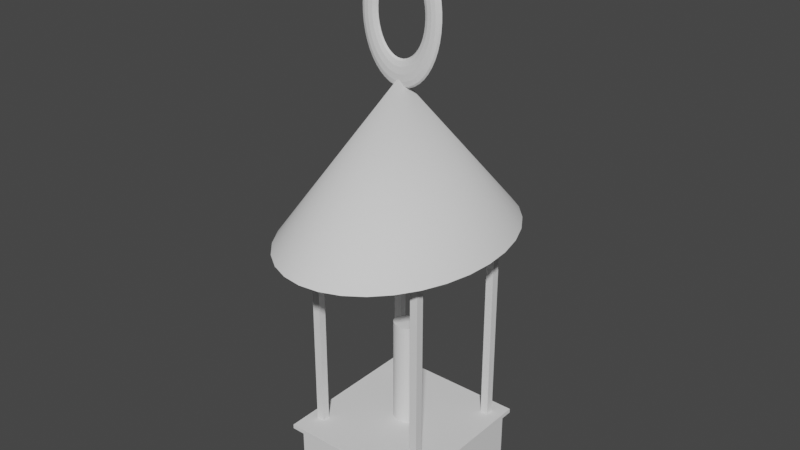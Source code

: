 # Source: Lantern_Center.blend  (saved by Blender 3.6.13; exported with 4.5.12 LTS)
import bpy
from mathutils import Matrix  # noqa: F401  (used for matrix-valued properties, if any)

bpy.ops.wm.read_factory_settings(use_empty=True)
scene = bpy.context.scene
scene.name = 'Scene'

# ---- collections
col_collection = bpy.data.collections.new('Collection'); scene.collection.children.link(col_collection)

# ---- node groups
ng_auto_smooth = bpy.data.node_groups.new('Auto Smooth', 'GeometryNodeTree')
_s = ng_auto_smooth.interface.new_socket(name='Geometry', in_out='OUTPUT', socket_type='NodeSocketGeometry')
_s = ng_auto_smooth.interface.new_socket(name='Geometry', in_out='INPUT', socket_type='NodeSocketGeometry')
_s = ng_auto_smooth.interface.new_socket(name='Angle', in_out='INPUT', socket_type='NodeSocketFloat')
_s.subtype = 'ANGLE'
_s.min_value = 0.0
_s.max_value = 3.142
ng_auto_smooth.is_modifier = True
_N = ng_auto_smooth.nodes; _L = ng_auto_smooth.links
n0 = _N.new('NodeGroupOutput'); n0.name = 'Group Output'; n0.location = (480, -100)
n1 = _N.new('NodeGroupInput'); n1.name = 'Group Input'; n1.location = (-420, -300)
n2 = _N.new('NodeGroupInput'); n2.name = 'Group Input.001'; n2.location = (-60, -100)
n3 = _N.new('GeometryNodeSetShadeSmooth'); n3.name = 'Set Shade Smooth'; n3.location = (120, -100)
n3.domain = 'EDGE'
n4 = _N.new('GeometryNodeSetShadeSmooth'); n4.name = 'Set Shade Smooth.001'; n4.location = (300, -100)
n5 = _N.new('GeometryNodeInputMeshEdgeAngle'); n5.name = 'Edge Angle'; n5.location = (-420, -220)
n6 = _N.new('GeometryNodeInputEdgeSmooth'); n6.name = 'Is Edge Smooth'; n6.location = (-60, -160)
n7 = _N.new('GeometryNodeInputShadeSmooth'); n7.name = 'Is Face Smooth'; n7.location = (-240, -340)
n8 = _N.new('FunctionNodeBooleanMath'); n8.name = 'Boolean Math'; n8.location = (-60, -220)
n9 = _N.new('FunctionNodeCompare'); n9.name = 'Compare'; n9.location = (-240, -180)
n9.operation = 'LESS_EQUAL'
_L.new(n5.outputs[0], n9.inputs[0])
_L.new(n4.outputs[0], n0.inputs[0])
_L.new(n1.outputs[1], n9.inputs[1])
_L.new(n9.outputs[0], n8.inputs[0])
_L.new(n7.outputs[0], n8.inputs[1])
_L.new(n2.outputs[0], n3.inputs[0])
_L.new(n6.outputs[0], n3.inputs[1])
_L.new(n3.outputs[0], n4.inputs[0])
_L.new(n8.outputs[0], n3.inputs[2])
n0.is_active_output = True

# ---- world
world_world = bpy.data.worlds.new('World'); scene.world = world_world
world_world.use_nodes = True; world_world.node_tree.nodes.clear()
_N = world_world.node_tree.nodes; _L = world_world.node_tree.links
n0 = _N.new('ShaderNodeOutputWorld'); n0.name = 'World Output'; n0.location = (300, 300)
n1 = _N.new('ShaderNodeBackground'); n1.name = 'Background'; n1.location = (10, 300)
n1.inputs[0].default_value = (0.05088, 0.05088, 0.05088, 1.0)
_L.new(n1.outputs[0], n0.inputs[0])
n0.is_active_output = True
world_world.color = (0.05088, 0.05088, 0.05088)
world_world.use_sun_shadow = False
world_world.sun_shadow_jitter_overblur = 0.0

# ---- meshes
me_cone = bpy.data.meshes.new('Cone')
me_cone.from_pydata([(0.0, 1.0, -1.0), (0.1951, 0.9808, -1.0), (0.3827, 0.9239, -1.0), (0.5556, 0.8315, -1.0), (0.7071, 0.7071, -1.0), (0.8315, 0.5556, -1.0), (0.9239, 0.3827, -1.0), (0.9808, 0.1951, -1.0), (1.0, 0.0, -1.0), (0.9808, -0.1951, -1.0), (0.9239, -0.3827, -1.0), (0.8315, -0.5556, -1.0), (0.7071, -0.7071, -1.0), (0.5556, -0.8315, -1.0), (0.3827, -0.9239, -1.0), (0.1951, -0.9808, -1.0), (0.0, -1.0, -1.0), (-0.1951, -0.9808, -1.0), (-0.3827, -0.9239, -1.0), (-0.5556, -0.8315, -1.0), (-0.7071, -0.7071, -1.0), (-0.8315, -0.5556, -1.0), (-0.9239, -0.3827, -1.0), (-0.9808, -0.1951, -1.0), (-1.0, 0.0, -1.0), (-0.9808, 0.1951, -1.0), (-0.9239, 0.3827, -1.0), (-0.8315, 0.5556, -1.0), (-0.7071, 0.7071, -1.0), (-0.5556, 0.8315, -1.0), (-0.3827, 0.9239, -1.0), (-0.1951, 0.9808, -1.0), (0.0, 0.0, 1.0), (0.5513, 0.4587, -4.027), (0.5513, 0.4587, -0.7953), (0.5513, 0.5191, -4.027), (0.5513, 0.5191, -0.7953), (0.6301, 0.4587, -4.027), (0.6301, 0.4587, -0.7953), (0.6301, 0.5191, -4.027), (0.6301, 0.5191, -0.7953), (-0.6294, -0.3976, -3.917), (-0.6294, -0.3976, -0.9006), (-0.6294, -0.3372, -3.917), (-0.6294, -0.3372, -0.9006), (-0.5505, -0.3976, -3.917), (-0.5505, -0.3976, -0.9006), (-0.5505, -0.3372, -3.917), (-0.5505, -0.3372, -0.9006), (-0.5964, 0.4831, -3.88), (-0.5964, 0.4831, -0.8627), (-0.5964, 0.5436, -3.88), (-0.5964, 0.5436, -0.8627), (-0.5175, 0.4831, -3.88), (-0.5175, 0.4831, -0.8627), (-0.5175, 0.5436, -3.88), (-0.5175, 0.5436, -0.8627), (0.5651, -0.4171, -3.892), (0.5651, -0.4171, -0.875), (0.5651, -0.3567, -3.892), (0.5651, -0.3567, -0.875), (0.644, -0.4171, -3.892), (0.644, -0.4171, -0.875), (0.644, -0.3567, -3.892), (0.644, -0.3567, -0.875), (-0.7498, -0.4106, -0.8776), (-0.7498, -0.4106, -0.9367), (-0.7498, 0.4701, -0.8776), (-0.7498, 0.4701, -0.9367), (0.7369, -0.4106, -0.8776), (0.7369, -0.4106, -0.9367), (0.7369, 0.4701, -0.8776), (0.7369, 0.4701, -0.9367), (-0.7301, -0.5806, -3.861), (-0.7301, -0.5806, -3.92), (-0.7301, 0.6217, -3.861), (-0.7301, 0.6217, -3.92), (0.7566, -0.5806, -3.861), (0.7566, -0.5806, -3.92), (0.7566, 0.6217, -3.861), (0.7566, 0.6217, -3.92), (-0.006995, 0.006074, 0.849), (-0.006627, 0.01953, 0.8729), (-0.005489, 0.02944, 0.9384), (-0.003888, 0.03315, 1.028), (-0.002253, 0.02966, 1.117), (-0.001021, 0.01991, 1.183), (-0.0005227, 0.006508, 1.207), (-0.0008916, -0.006949, 1.183), (-0.002029, -0.01686, 1.117), (-0.00363, -0.02056, 1.028), (-0.005265, -0.01707, 0.9385), (-0.006497, -0.007324, 0.873), (-0.06189, 0.00593, 0.8585), (-0.06005, 0.01939, 0.8822), (-0.05489, 0.02931, 0.9469), (-0.0478, 0.03303, 1.035), (-0.04068, 0.02956, 1.124), (-0.03543, 0.01982, 1.189), (-0.03346, 0.006421, 1.212), (-0.0353, -0.007039, 1.189), (-0.04045, -0.01696, 1.124), (-0.04754, -0.02068, 1.036), (-0.05467, -0.0172, 0.9471), (-0.05992, -0.007465, 0.8823), (-0.1156, 0.005807, 0.8832), (-0.1123, 0.01927, 0.9062), (-0.1032, 0.0292, 0.9691), (-0.09074, 0.03293, 1.055), (-0.07825, 0.02947, 1.141), (-0.06907, 0.01974, 1.204), (-0.06566, 0.006347, 1.227), (-0.06894, -0.007116, 1.204), (-0.07803, -0.01704, 1.141), (-0.09048, -0.02078, 1.055), (-0.103, -0.01731, 0.9693), (-0.1122, -0.007584, 0.9063), (-0.1671, 0.005707, 0.9225), (-0.1624, 0.01917, 0.9445), (-0.1496, 0.02911, 1.004), (-0.132, 0.03285, 1.087), (-0.1143, 0.0294, 1.169), (-0.1014, 0.01968, 1.229), (-0.09659, 0.006287, 1.251), (-0.1012, -0.007179, 1.229), (-0.1141, -0.01711, 1.169), (-0.1317, -0.02086, 1.087), (-0.1494, -0.0174, 1.005), (-0.1623, -0.007682, 0.9446), (-0.2156, 0.005632, 0.9759), (-0.2097, 0.0191, 0.9964), (-0.1933, 0.02904, 1.053), (-0.1708, 0.03279, 1.129), (-0.1483, 0.02935, 1.206), (-0.1318, 0.01963, 1.262), (-0.1257, 0.006242, 1.283), (-0.1317, -0.007226, 1.262), (-0.1481, -0.01717, 1.206), (-0.1705, -0.02092, 1.129), (-0.193, -0.01747, 1.053), (-0.2095, -0.007755, 0.9965), (-0.2603, 0.005583, 1.042), (-0.2532, 0.01905, 1.061), (-0.2335, 0.029, 1.112), (-0.2065, 0.03275, 1.182), (-0.1796, 0.02931, 1.253), (-0.1598, 0.0196, 1.304), (-0.1525, 0.006213, 1.323), (-0.1597, -0.007257, 1.304), (-0.1793, -0.0172, 1.253), (-0.2063, -0.02096, 1.183), (-0.2332, -0.01752, 1.113), (-0.253, -0.007803, 1.061), (-0.3004, 0.00556, 1.121), (-0.2921, 0.01903, 1.138), (-0.2695, 0.02898, 1.183), (-0.2386, 0.03273, 1.245), (-0.2076, 0.0293, 1.307), (-0.1849, 0.01958, 1.353), (-0.1766, 0.0062, 1.37), (-0.1848, -0.00727, 1.353), (-0.2074, -0.01722, 1.308), (-0.2383, -0.02097, 1.245), (-0.2693, -0.01754, 1.183), (-0.292, -0.007824, 1.138), (-0.3351, 0.005566, 1.21), (-0.326, 0.01904, 1.224), (-0.3008, 0.02898, 1.263), (-0.2664, 0.03274, 1.317), (-0.232, 0.0293, 1.37), (-0.2067, 0.01959, 1.409), (-0.1974, 0.006203, 1.423), (-0.2066, -0.007267, 1.409), (-0.2317, -0.01721, 1.37), (-0.2661, -0.02097, 1.317), (-0.3006, -0.01753, 1.263), (-0.3259, -0.007819, 1.224), (-0.364, 0.005598, 1.308), (-0.3541, 0.01907, 1.32), (-0.3268, 0.02901, 1.352), (-0.2895, 0.03276, 1.395), (-0.2522, 0.02932, 1.439), (-0.2248, 0.01961, 1.471), (-0.2147, 0.006222, 1.482), (-0.2247, -0.007247, 1.471), (-0.2519, -0.01719, 1.439), (-0.2893, -0.02094, 1.395), (-0.3266, -0.0175, 1.352), (-0.354, -0.007787, 1.32), (-0.3865, 0.005657, 1.414), (-0.376, 0.01912, 1.423), (-0.3471, 0.02906, 1.447), (-0.3075, 0.03281, 1.48), (-0.2679, 0.02936, 1.513), (-0.2389, 0.01964, 1.537), (-0.2282, 0.006258, 1.546), (-0.2388, -0.00721, 1.537), (-0.2677, -0.01715, 1.513), (-0.3072, -0.0209, 1.48), (-0.3468, -0.01745, 1.447), (-0.3758, -0.00773, 1.423), (-0.4022, 0.005742, 1.525), (-0.3913, 0.01921, 1.531), (-0.3612, 0.02914, 1.547), (-0.3201, 0.03288, 1.569), (-0.2789, 0.02942, 1.591), (-0.2488, 0.0197, 1.607), (-0.2377, 0.006309, 1.612), (-0.2486, -0.007156, 1.607), (-0.2787, -0.01709, 1.591), (-0.3198, -0.02083, 1.569), (-0.361, -0.01737, 1.547), (-0.3912, -0.007647, 1.531), (-0.4109, 0.005852, 1.64), (-0.3997, 0.01931, 1.643), (-0.369, 0.02924, 1.651), (-0.327, 0.03297, 1.661), (-0.285, 0.0295, 1.671), (-0.2542, 0.01977, 1.679), (-0.2429, 0.006374, 1.681), (-0.2541, -0.007088, 1.679), (-0.2848, -0.01701, 1.671), (-0.3268, -0.02074, 1.661), (-0.3688, -0.01727, 1.651), (-0.3996, -0.007541, 1.643), (-0.4124, 0.005983, 1.757), (-0.4012, 0.01944, 1.757), (-0.3704, 0.02936, 1.756), (-0.3282, 0.03307, 1.754), (-0.286, 0.02959, 1.753), (-0.2551, 0.01985, 1.752), (-0.2438, 0.006453, 1.752), (-0.255, -0.007006, 1.752), (-0.2858, -0.01692, 1.753), (-0.328, -0.02064, 1.755), (-0.3701, -0.01716, 1.756), (-0.4011, -0.007413, 1.757), (-0.4067, 0.006135, 1.874), (-0.3956, 0.01959, 1.87), (-0.3652, 0.02949, 1.861), (-0.3237, 0.03319, 1.848), (-0.282, 0.0297, 1.835), (-0.2516, 0.01994, 1.825), (-0.2403, 0.006544, 1.822), (-0.2514, -0.006911, 1.825), (-0.2818, -0.01681, 1.835), (-0.3234, -0.02052, 1.848), (-0.365, -0.01702, 1.861), (-0.3955, -0.007265, 1.87), (-0.3939, 0.006304, 1.988), (-0.3831, 0.01975, 1.982), (-0.3537, 0.02965, 1.964), (-0.3134, 0.03333, 1.939), (-0.2731, 0.02982, 1.915), (-0.2435, 0.02005, 1.897), (-0.2326, 0.006646, 1.89), (-0.2434, -0.006805, 1.897), (-0.2728, -0.0167, 1.915), (-0.3131, -0.02038, 1.939), (-0.3534, -0.01687, 1.964), (-0.383, -0.007101, 1.982), (-0.3741, 0.006487, 2.098), (-0.3639, 0.01993, 2.089), (-0.3359, 0.02981, 2.063), (-0.2976, 0.03348, 2.027), (-0.2592, 0.02995, 1.992), (-0.2311, 0.02017, 1.966), (-0.2208, 0.006756, 1.956), (-0.231, -0.006689, 1.966), (-0.259, -0.01657, 1.992), (-0.2973, -0.02023, 2.027), (-0.3357, -0.0167, 2.063), (-0.3638, -0.006922, 2.089), (-0.3478, 0.006683, 2.202), (-0.3383, 0.02012, 2.19), (-0.3123, 0.02999, 2.156), (-0.2766, 0.03363, 2.11), (-0.2408, 0.03008, 2.064), (-0.2147, 0.02029, 2.031), (-0.205, 0.006873, 2.019), (-0.2145, -0.006567, 2.031), (-0.2406, -0.01643, 2.065), (-0.2763, -0.02008, 2.111), (-0.312, -0.01653, 2.157), (-0.3382, -0.006732, 2.19), (-0.3154, 0.006886, 2.299), (-0.3068, 0.02032, 2.284), (-0.2831, 0.03017, 2.243), (-0.2506, 0.03379, 2.187), (-0.2182, 0.03022, 2.132), (-0.1944, 0.02041, 2.091), (-0.1856, 0.006995, 2.076), (-0.1942, -0.00644, 2.091), (-0.2179, -0.01629, 2.132), (-0.2504, -0.01991, 2.188), (-0.2829, -0.01634, 2.243), (-0.3067, -0.006534, 2.284), (-0.2775, 0.007094, 2.385), (-0.2699, 0.02052, 2.368), (-0.2489, 0.03036, 2.321), (-0.2203, 0.03396, 2.257), (-0.1916, 0.03037, 2.193), (-0.1706, 0.02055, 2.146), (-0.1628, 0.00712, 2.128), (-0.1704, -0.006309, 2.146), (-0.1914, -0.01614, 2.193), (-0.22, -0.01975, 2.257), (-0.2487, -0.01616, 2.321), (-0.2697, -0.006332, 2.368), (-0.2346, 0.007303, 2.461), (-0.2282, 0.02073, 2.442), (-0.2104, 0.03055, 2.389), (-0.186, 0.03413, 2.317), (-0.1616, 0.03052, 2.246), (-0.1437, 0.02068, 2.193), (-0.1371, 0.007245, 2.174), (-0.1436, -0.006178, 2.193), (-0.1614, -0.016, 2.246), (-0.1857, -0.01958, 2.317), (-0.2101, -0.01597, 2.389), (-0.228, -0.006128, 2.442), (-0.1876, 0.00751, 2.524), (-0.1824, 0.02093, 2.503), (-0.168, 0.03073, 2.446), (-0.1484, 0.03429, 2.368), (-0.1287, 0.03066, 2.29), (-0.1142, 0.02081, 2.233), (-0.1089, 0.007369, 2.212), (-0.1141, -0.006049, 2.233), (-0.1285, -0.01585, 2.29), (-0.1481, -0.01942, 2.368), (-0.1678, -0.01578, 2.446), (-0.1823, -0.005927, 2.504), (-0.1372, 0.00771, 2.574), (-0.1333, 0.02112, 2.552), (-0.1227, 0.03091, 2.491), (-0.1081, 0.03445, 2.408), (-0.0934, 0.0308, 2.325), (-0.08264, 0.02093, 2.264), (-0.07865, 0.00749, 2.242), (-0.08251, -0.005923, 2.264), (-0.09318, -0.01571, 2.325), (-0.1078, -0.01925, 2.408), (-0.1225, -0.0156, 2.491), (-0.1332, -0.005732, 2.552), (-0.0843, 0.007902, 2.61), (-0.08186, 0.02131, 2.587), (-0.07507, 0.03108, 2.523), (-0.06573, 0.03461, 2.437), (-0.05637, 0.03094, 2.35), (-0.04948, 0.02105, 2.287), (-0.04691, 0.007604, 2.263), (-0.04935, -0.005803, 2.287), (-0.05614, -0.01558, 2.35), (-0.06548, -0.0191, 2.437), (-0.07484, -0.01543, 2.524), (-0.08173, -0.005546, 2.587), (-0.0298, 0.00808, 2.631), (-0.02882, 0.02148, 2.607), (-0.02601, 0.03124, 2.542), (-0.02213, 0.03475, 2.454), (-0.01822, 0.03106, 2.365), (-0.01532, 0.02116, 2.3), (-0.01421, 0.007711, 2.276), (-0.01519, -0.005691, 2.3), (-0.01799, -0.01545, 2.365), (-0.02187, -0.01896, 2.454), (-0.02579, -0.01527, 2.543), (-0.02869, -0.005372, 2.608), (0.02537, 0.008243, 2.637), (0.02487, 0.02164, 2.613), (0.02364, 0.03139, 2.548), (0.022, 0.03488, 2.458), (0.0204, 0.03117, 2.369), (0.01926, 0.02127, 2.303), (0.0189, 0.007809, 2.279), (0.01939, -0.005589, 2.303), (0.02063, -0.01534, 2.369), (0.02226, -0.01883, 2.458), (0.02386, -0.01512, 2.548), (0.025, -0.005214, 2.613), (0.08026, 0.008387, 2.628), (0.07829, 0.02178, 2.604), (0.07304, 0.03152, 2.539), (0.06592, 0.035, 2.451), (0.05883, 0.03127, 2.362), (0.05367, 0.02136, 2.297), (0.05183, 0.007895, 2.274), (0.0538, -0.005499, 2.298), (0.05905, -0.01524, 2.362), (0.06617, -0.01871, 2.451), (0.07326, -0.01499, 2.539), (0.07842, -0.005073, 2.604), (0.1339, 0.00851, 2.603), (0.1305, 0.0219, 2.58), (0.1213, 0.03163, 2.517), (0.1089, 0.03509, 2.431), (0.0964, 0.03136, 2.345), (0.08731, 0.02143, 2.282), (0.08404, 0.007969, 2.259), (0.08744, -0.005422, 2.282), (0.09662, -0.01515, 2.345), (0.1091, -0.01861, 2.431), (0.1216, -0.01488, 2.517), (0.1307, -0.004954, 2.58), (0.1855, 0.00861, 2.564), (0.1807, 0.022, 2.542), (0.1677, 0.03172, 2.481), (0.1501, 0.03517, 2.399), (0.1325, 0.03143, 2.317), (0.1196, 0.0215, 2.257), (0.115, 0.008029, 2.235), (0.1197, -0.005359, 2.257), (0.1327, -0.01508, 2.318), (0.1503, -0.01853, 2.4), (0.168, -0.01479, 2.482), (0.1808, -0.004856, 2.542), (0.234, 0.008685, 2.51), (0.2279, 0.02207, 2.49), (0.2114, 0.03179, 2.433), (0.1889, 0.03523, 2.357), (0.1664, 0.03148, 2.28), (0.15, 0.02154, 2.224), (0.1441, 0.008074, 2.203), (0.1502, -0.005312, 2.224), (0.1667, -0.01503, 2.28), (0.1892, -0.01847, 2.357), (0.2116, -0.01472, 2.434), (0.228, -0.004783, 2.49), (0.2787, 0.008734, 2.444), (0.2714, 0.02212, 2.425), (0.2516, 0.03183, 2.374), (0.2247, 0.03527, 2.303), (0.1977, 0.03152, 2.233), (0.178, 0.02157, 2.182), (0.1709, 0.008104, 2.163), (0.1782, -0.005281, 2.182), (0.1979, -0.015, 2.234), (0.2249, -0.01844, 2.304), (0.2518, -0.01468, 2.374), (0.2715, -0.004735, 2.425), (0.3187, 0.008756, 2.365), (0.3104, 0.02214, 2.348), (0.2877, 0.03185, 2.303), (0.2567, 0.03529, 2.241), (0.2258, 0.03153, 2.178), (0.2032, 0.02159, 2.133), (0.1949, 0.008117, 2.116), (0.2033, -0.005267, 2.133), (0.226, -0.01498, 2.179), (0.257, -0.01842, 2.241), (0.2879, -0.01466, 2.303), (0.3105, -0.004714, 2.349), (0.3535, 0.008751, 2.276), (0.3442, 0.02214, 2.262), (0.319, 0.03185, 2.223), (0.2845, 0.03529, 2.169), (0.2501, 0.03153, 2.116), (0.2249, 0.02158, 2.077), (0.2158, 0.008114, 2.063), (0.2251, -0.005271, 2.077), (0.2503, -0.01498, 2.116), (0.2848, -0.01842, 2.17), (0.3192, -0.01467, 2.223), (0.3444, -0.004719, 2.262), (0.3824, 0.008718, 2.178), (0.3723, 0.0221, 2.166), (0.345, 0.03182, 2.134), (0.3076, 0.03526, 2.091), (0.2703, 0.03151, 2.047), (0.243, 0.02156, 2.015), (0.2331, 0.008094, 2.004), (0.2432, -0.005291, 2.016), (0.2705, -0.01501, 2.047), (0.3079, -0.01845, 2.091), (0.3452, -0.01469, 2.134), (0.3725, -0.004751, 2.166), (0.4049, 0.008659, 2.072), (0.3942, 0.02205, 2.063), (0.3652, 0.03177, 2.039), (0.3256, 0.03521, 2.006), (0.2861, 0.03147, 1.973), (0.2571, 0.02153, 1.949), (0.2466, 0.008059, 1.94), (0.2573, -0.005328, 1.949), (0.2863, -0.01505, 1.973), (0.3259, -0.0185, 2.006), (0.3654, -0.01475, 2.039), (0.3944, -0.004808, 2.063), (0.4206, 0.008574, 1.961), (0.4095, 0.02196, 1.955), (0.3794, 0.03169, 1.939), (0.3382, 0.03515, 1.917), (0.2971, 0.03141, 1.895), (0.267, 0.02147, 1.879), (0.256, 0.008008, 1.874), (0.2671, -0.005381, 1.88), (0.2973, -0.01511, 1.896), (0.3385, -0.01856, 1.917), (0.3796, -0.01482, 1.939), (0.4097, -0.004891, 1.955), (0.4293, 0.008465, 1.846), (0.418, 0.02186, 1.843), (0.3872, 0.03159, 1.835), (0.3451, 0.03506, 1.825), (0.3032, 0.03133, 1.815), (0.2724, 0.0214, 1.807), (0.2613, 0.007942, 1.805), (0.2726, -0.00545, 1.807), (0.3034, -0.01518, 1.815), (0.3454, -0.01865, 1.825), (0.3874, -0.01492, 1.835), (0.4181, -0.004997, 1.843), (0.4308, 0.008334, 1.729), (0.4194, 0.02173, 1.729), (0.3885, 0.03147, 1.73), (0.3463, 0.03495, 1.732), (0.3042, 0.03124, 1.733), (0.2734, 0.02132, 1.734), (0.2621, 0.007863, 1.735), (0.2735, -0.005532, 1.734), (0.3044, -0.01528, 1.733), (0.3466, -0.01876, 1.732), (0.3887, -0.01504, 1.73), (0.4196, -0.005125, 1.729), (0.4251, 0.008182, 1.612), (0.4139, 0.02158, 1.616), (0.3834, 0.03134, 1.625), (0.3418, 0.03483, 1.638), (0.3002, 0.03113, 1.651), (0.2698, 0.02123, 1.661), (0.2587, 0.007773, 1.665), (0.2699, -0.005627, 1.661), (0.3004, -0.01538, 1.652), (0.342, -0.01888, 1.639), (0.3836, -0.01518, 1.625), (0.414, -0.005273, 1.616), (0.4122, 0.008013, 1.498), (0.4014, 0.02142, 1.504), (0.3718, 0.03118, 1.522), (0.3315, 0.0347, 1.547), (0.2912, 0.03101, 1.571), (0.2618, 0.02112, 1.589), (0.251, 0.007671, 1.596), (0.2619, -0.005733, 1.589), (0.2914, -0.0155, 1.572), (0.3318, -0.01901, 1.547), (0.372, -0.01533, 1.523), (0.4015, -0.005437, 1.505), (0.3925, 0.007829, 1.388), (0.3822, 0.02124, 1.397), (0.3541, 0.03102, 1.423), (0.3157, 0.03455, 1.459), (0.2774, 0.03088, 1.494), (0.2494, 0.02101, 1.52), (0.2392, 0.007561, 1.53), (0.2495, -0.005848, 1.52), (0.2776, -0.01563, 1.494), (0.316, -0.01916, 1.459), (0.3543, -0.01549, 1.423), (0.3823, -0.005616, 1.397), (0.3662, 0.007634, 1.284), (0.3566, 0.02105, 1.296), (0.3304, 0.03084, 1.33), (0.2947, 0.03439, 1.376), (0.259, 0.03075, 1.421), (0.2329, 0.02088, 1.455), (0.2234, 0.007444, 1.467), (0.233, -0.005971, 1.455), (0.2592, -0.01577, 1.422), (0.2949, -0.01932, 1.376), (0.3306, -0.01567, 1.33), (0.3567, -0.005806, 1.296), (0.3338, 0.007431, 1.188), (0.3251, 0.02085, 1.202), (0.3012, 0.03066, 1.243), (0.2688, 0.03423, 1.299), (0.2363, 0.03061, 1.354), (0.2126, 0.02076, 1.395), (0.204, 0.007322, 1.41), (0.2127, -0.006098, 1.395), (0.2365, -0.01591, 1.354), (0.269, -0.01948, 1.299), (0.3015, -0.01585, 1.243), (0.3252, -0.006004, 1.202), (0.2959, 0.007223, 1.101), (0.2881, 0.02065, 1.118), (0.2671, 0.03047, 1.165), (0.2384, 0.03406, 1.229), (0.2097, 0.03046, 1.293), (0.1888, 0.02063, 1.34), (0.1812, 0.007197, 1.358), (0.1889, -0.006229, 1.341), (0.21, -0.01605, 1.294), (0.2387, -0.01964, 1.229), (0.2673, -0.01604, 1.165), (0.2882, -0.006206, 1.118), (0.253, 0.007013, 1.025), (0.2464, 0.02044, 1.044), (0.2285, 0.03028, 1.097), (0.2041, 0.0339, 1.169), (0.1797, 0.03031, 1.24), (0.1619, 0.02049, 1.293), (0.1555, 0.007071, 1.312), (0.1621, -0.00636, 1.293), (0.18, -0.0162, 1.241), (0.2044, -0.01981, 1.169), (0.2287, -0.01623, 1.097), (0.2465, -0.00641, 1.044), (0.206, 0.006807, 0.9617), (0.2006, 0.02024, 0.9826), (0.1862, 0.0301, 1.04), (0.1665, 0.03373, 1.118), (0.1468, 0.03017, 1.196), (0.1325, 0.02037, 1.253), (0.1273, 0.006947, 1.274), (0.1326, -0.006489, 1.253), (0.1471, -0.01634, 1.196), (0.1667, -0.01998, 1.118), (0.1864, -0.01641, 1.04), (0.2008, -0.006611, 0.9827), (0.1556, 0.006606, 0.9117), (0.1516, 0.02005, 0.9339), (0.1408, 0.02992, 0.9947), (0.1262, 0.03357, 1.078), (0.1115, 0.03003, 1.161), (0.1009, 0.02024, 1.222), (0.09702, 0.006827, 1.244), (0.101, -0.006615, 1.222), (0.1118, -0.01648, 1.161), (0.1264, -0.02014, 1.078), (0.1411, -0.0166, 0.9949), (0.1517, -0.006806, 0.934), (0.1027, 0.006415, 0.8758), (0.1001, 0.01986, 0.899), (0.09321, 0.02975, 0.9625), (0.08385, 0.03342, 1.049), (0.07452, 0.02989, 1.136), (0.06772, 0.02012, 1.199), (0.06528, 0.006712, 1.223), (0.06785, -0.006735, 1.2), (0.07474, -0.01662, 1.136), (0.08411, -0.02029, 1.049), (0.09344, -0.01677, 0.9626), (0.1002, -0.006992, 0.8991), (0.04817, 0.006237, 0.8548), (0.04706, 0.01969, 0.8786), (0.04416, 0.02959, 0.9436), (0.04025, 0.03328, 1.032), (0.03637, 0.02977, 1.121), (0.03356, 0.02001, 1.186), (0.03258, 0.006605, 1.21), (0.03369, -0.006847, 1.186), (0.03659, -0.01674, 1.121), (0.04051, -0.02043, 1.033), (0.04439, -0.01693, 0.9437), (0.04719, -0.007166, 0.8787), (0.02737, 0.1334, -4.175), (0.02737, 0.1334, -2.372), (0.05433, 0.1318, -4.175), (0.05433, 0.1318, -2.372), (0.08026, 0.127, -4.175), (0.08026, 0.127, -2.372), (0.1042, 0.1192, -4.175), (0.1042, 0.1192, -2.372), (0.1251, 0.1088, -4.175), (0.1251, 0.1088, -2.372), (0.1423, 0.09604, -4.175), (0.1423, 0.09604, -2.372), (0.1551, 0.0815, -4.175), (0.1551, 0.0815, -2.372), (0.1629, 0.06573, -4.175), (0.1629, 0.06573, -2.372), (0.1656, 0.04933, -4.175), (0.1656, 0.04933, -2.372), (0.1629, 0.03292, -4.175), (0.1629, 0.03292, -2.372), (0.1551, 0.01715, -4.175), (0.1551, 0.01715, -2.372), (0.1423, 0.002608, -4.175), (0.1423, 0.002608, -2.372), (0.1251, -0.01013, -4.175), (0.1251, -0.01013, -2.372), (0.1042, -0.02059, -4.175), (0.1042, -0.02059, -2.372), (0.08026, -0.02836, -4.175), (0.08026, -0.02836, -2.372), (0.05433, -0.03315, -4.175), (0.05433, -0.03315, -2.372), (0.02737, -0.03476, -4.175), (0.02737, -0.03476, -2.372), (0.0004074, -0.03315, -4.175), (0.0004074, -0.03315, -2.372), (-0.02552, -0.02836, -4.175), (-0.02552, -0.02836, -2.372), (-0.04941, -0.02059, -4.175), (-0.04941, -0.02059, -2.372), (-0.07036, -0.01013, -4.175), (-0.07036, -0.01013, -2.372), (-0.08754, 0.002608, -4.175), (-0.08754, 0.002608, -2.372), (-0.1003, 0.01715, -4.175), (-0.1003, 0.01715, -2.372), (-0.1082, 0.03292, -4.175), (-0.1082, 0.03292, -2.372), (-0.1108, 0.04933, -4.175), (-0.1108, 0.04933, -2.372), (-0.1082, 0.06573, -4.175), (-0.1082, 0.06573, -2.372), (-0.1003, 0.0815, -4.175), (-0.1003, 0.0815, -2.372), (-0.08754, 0.09604, -4.175), (-0.08754, 0.09604, -2.372), (-0.07036, 0.1088, -4.175), (-0.07036, 0.1088, -2.372), (-0.04941, 0.1192, -4.175), (-0.04941, 0.1192, -2.372), (-0.02552, 0.127, -4.175), (-0.02552, 0.127, -2.372), (0.0004074, 0.1318, -4.175), (0.0004074, 0.1318, -2.372), (-0.6934, -0.5076, -4.509), (-0.6934, -0.5076, -3.92), (-0.6934, 0.5577, -4.509), (-0.6934, 0.5577, -3.92), (0.7293, -0.5076, -4.509), (0.7293, -0.5076, -3.92), (0.7293, 0.5577, -4.509), (0.7293, 0.5577, -3.92)], [], [(0, 32, 1), (1, 32, 2), (2, 32, 3), (3, 32, 4), (4, 32, 5), (5, 32, 6), (6, 32, 7), (7, 32, 8), (8, 32, 9), (9, 32, 10), (10, 32, 11), (11, 32, 12), (12, 32, 13), (13, 32, 14), (14, 32, 15), (15, 32, 16), (16, 32, 17), (17, 32, 18), (18, 32, 19), (19, 32, 20), (20, 32, 21), (21, 32, 22), (22, 32, 23), (23, 32, 24), (24, 32, 25), (25, 32, 26), (26, 32, 27), (27, 32, 28), (28, 32, 29), (29, 32, 30), (0, 1, 2, 3, 4, 5, 6, 7, 8, 9, 10, 11, 12, 13, 14, 15, 16, 17, 18, 19, 20, 21, 22, 23, 24, 25, 26, 27, 28, 29, 30, 31), (30, 32, 31), (31, 32, 0), (33, 34, 36, 35), (35, 36, 40, 39), (39, 40, 38, 37), (37, 38, 34, 33), (35, 39, 37, 33), (40, 36, 34, 38), (41, 42, 44, 43), (43, 44, 48, 47), (47, 48, 46, 45), (45, 46, 42, 41), (43, 47, 45, 41), (48, 44, 42, 46), (49, 50, 52, 51), (51, 52, 56, 55), (55, 56, 54, 53), (53, 54, 50, 49), (51, 55, 53, 49), (56, 52, 50, 54), (57, 58, 60, 59), (59, 60, 64, 63), (63, 64, 62, 61), (61, 62, 58, 57), (59, 63, 61, 57), (64, 60, 58, 62), (65, 66, 68, 67), (67, 68, 72, 71), (71, 72, 70, 69), (69, 70, 66, 65), (67, 71, 69, 65), (72, 68, 66, 70), (73, 74, 76, 75), (75, 76, 80, 79), (79, 80, 78, 77), (77, 78, 74, 73), (75, 79, 77, 73), (80, 76, 74, 78), (81, 93, 94, 82), (82, 94, 95, 83), (83, 95, 96, 84), (84, 96, 97, 85), (85, 97, 98, 86), (86, 98, 99, 87), (87, 99, 100, 88), (88, 100, 101, 89), (89, 101, 102, 90), (90, 102, 103, 91), (91, 103, 104, 92), (92, 104, 93, 81), (93, 105, 106, 94), (94, 106, 107, 95), (95, 107, 108, 96), (96, 108, 109, 97), (97, 109, 110, 98), (98, 110, 111, 99), (99, 111, 112, 100), (100, 112, 113, 101), (101, 113, 114, 102), (102, 114, 115, 103), (103, 115, 116, 104), (104, 116, 105, 93), (105, 117, 118, 106), (106, 118, 119, 107), (107, 119, 120, 108), (108, 120, 121, 109), (109, 121, 122, 110), (110, 122, 123, 111), (111, 123, 124, 112), (112, 124, 125, 113), (113, 125, 126, 114), (114, 126, 127, 115), (115, 127, 128, 116), (116, 128, 117, 105), (117, 129, 130, 118), (118, 130, 131, 119), (119, 131, 132, 120), (120, 132, 133, 121), (121, 133, 134, 122), (122, 134, 135, 123), (123, 135, 136, 124), (124, 136, 137, 125), (125, 137, 138, 126), (126, 138, 139, 127), (127, 139, 140, 128), (128, 140, 129, 117), (129, 141, 142, 130), (130, 142, 143, 131), (131, 143, 144, 132), (132, 144, 145, 133), (133, 145, 146, 134), (134, 146, 147, 135), (135, 147, 148, 136), (136, 148, 149, 137), (137, 149, 150, 138), (138, 150, 151, 139), (139, 151, 152, 140), (140, 152, 141, 129), (141, 153, 154, 142), (142, 154, 155, 143), (143, 155, 156, 144), (144, 156, 157, 145), (145, 157, 158, 146), (146, 158, 159, 147), (147, 159, 160, 148), (148, 160, 161, 149), (149, 161, 162, 150), (150, 162, 163, 151), (151, 163, 164, 152), (152, 164, 153, 141), (153, 165, 166, 154), (154, 166, 167, 155), (155, 167, 168, 156), (156, 168, 169, 157), (157, 169, 170, 158), (158, 170, 171, 159), (159, 171, 172, 160), (160, 172, 173, 161), (161, 173, 174, 162), (162, 174, 175, 163), (163, 175, 176, 164), (164, 176, 165, 153), (165, 177, 178, 166), (166, 178, 179, 167), (167, 179, 180, 168), (168, 180, 181, 169), (169, 181, 182, 170), (170, 182, 183, 171), (171, 183, 184, 172), (172, 184, 185, 173), (173, 185, 186, 174), (174, 186, 187, 175), (175, 187, 188, 176), (176, 188, 177, 165), (177, 189, 190, 178), (178, 190, 191, 179), (179, 191, 192, 180), (180, 192, 193, 181), (181, 193, 194, 182), (182, 194, 195, 183), (183, 195, 196, 184), (184, 196, 197, 185), (185, 197, 198, 186), (186, 198, 199, 187), (187, 199, 200, 188), (188, 200, 189, 177), (189, 201, 202, 190), (190, 202, 203, 191), (191, 203, 204, 192), (192, 204, 205, 193), (193, 205, 206, 194), (194, 206, 207, 195), (195, 207, 208, 196), (196, 208, 209, 197), (197, 209, 210, 198), (198, 210, 211, 199), (199, 211, 212, 200), (200, 212, 201, 189), (201, 213, 214, 202), (202, 214, 215, 203), (203, 215, 216, 204), (204, 216, 217, 205), (205, 217, 218, 206), (206, 218, 219, 207), (207, 219, 220, 208), (208, 220, 221, 209), (209, 221, 222, 210), (210, 222, 223, 211), (211, 223, 224, 212), (212, 224, 213, 201), (213, 225, 226, 214), (214, 226, 227, 215), (215, 227, 228, 216), (216, 228, 229, 217), (217, 229, 230, 218), (218, 230, 231, 219), (219, 231, 232, 220), (220, 232, 233, 221), (221, 233, 234, 222), (222, 234, 235, 223), (223, 235, 236, 224), (224, 236, 225, 213), (225, 237, 238, 226), (226, 238, 239, 227), (227, 239, 240, 228), (228, 240, 241, 229), (229, 241, 242, 230), (230, 242, 243, 231), (231, 243, 244, 232), (232, 244, 245, 233), (233, 245, 246, 234), (234, 246, 247, 235), (235, 247, 248, 236), (236, 248, 237, 225), (237, 249, 250, 238), (238, 250, 251, 239), (239, 251, 252, 240), (240, 252, 253, 241), (241, 253, 254, 242), (242, 254, 255, 243), (243, 255, 256, 244), (244, 256, 257, 245), (245, 257, 258, 246), (246, 258, 259, 247), (247, 259, 260, 248), (248, 260, 249, 237), (249, 261, 262, 250), (250, 262, 263, 251), (251, 263, 264, 252), (252, 264, 265, 253), (253, 265, 266, 254), (254, 266, 267, 255), (255, 267, 268, 256), (256, 268, 269, 257), (257, 269, 270, 258), (258, 270, 271, 259), (259, 271, 272, 260), (260, 272, 261, 249), (261, 273, 274, 262), (262, 274, 275, 263), (263, 275, 276, 264), (264, 276, 277, 265), (265, 277, 278, 266), (266, 278, 279, 267), (267, 279, 280, 268), (268, 280, 281, 269), (269, 281, 282, 270), (270, 282, 283, 271), (271, 283, 284, 272), (272, 284, 273, 261), (273, 285, 286, 274), (274, 286, 287, 275), (275, 287, 288, 276), (276, 288, 289, 277), (277, 289, 290, 278), (278, 290, 291, 279), (279, 291, 292, 280), (280, 292, 293, 281), (281, 293, 294, 282), (282, 294, 295, 283), (283, 295, 296, 284), (284, 296, 285, 273), (285, 297, 298, 286), (286, 298, 299, 287), (287, 299, 300, 288), (288, 300, 301, 289), (289, 301, 302, 290), (290, 302, 303, 291), (291, 303, 304, 292), (292, 304, 305, 293), (293, 305, 306, 294), (294, 306, 307, 295), (295, 307, 308, 296), (296, 308, 297, 285), (297, 309, 310, 298), (298, 310, 311, 299), (299, 311, 312, 300), (300, 312, 313, 301), (301, 313, 314, 302), (302, 314, 315, 303), (303, 315, 316, 304), (304, 316, 317, 305), (305, 317, 318, 306), (306, 318, 319, 307), (307, 319, 320, 308), (308, 320, 309, 297), (309, 321, 322, 310), (310, 322, 323, 311), (311, 323, 324, 312), (312, 324, 325, 313), (313, 325, 326, 314), (314, 326, 327, 315), (315, 327, 328, 316), (316, 328, 329, 317), (317, 329, 330, 318), (318, 330, 331, 319), (319, 331, 332, 320), (320, 332, 321, 309), (321, 333, 334, 322), (322, 334, 335, 323), (323, 335, 336, 324), (324, 336, 337, 325), (325, 337, 338, 326), (326, 338, 339, 327), (327, 339, 340, 328), (328, 340, 341, 329), (329, 341, 342, 330), (330, 342, 343, 331), (331, 343, 344, 332), (332, 344, 333, 321), (333, 345, 346, 334), (334, 346, 347, 335), (335, 347, 348, 336), (336, 348, 349, 337), (337, 349, 350, 338), (338, 350, 351, 339), (339, 351, 352, 340), (340, 352, 353, 341), (341, 353, 354, 342), (342, 354, 355, 343), (343, 355, 356, 344), (344, 356, 345, 333), (345, 357, 358, 346), (346, 358, 359, 347), (347, 359, 360, 348), (348, 360, 361, 349), (349, 361, 362, 350), (350, 362, 363, 351), (351, 363, 364, 352), (352, 364, 365, 353), (353, 365, 366, 354), (354, 366, 367, 355), (355, 367, 368, 356), (356, 368, 357, 345), (357, 369, 370, 358), (358, 370, 371, 359), (359, 371, 372, 360), (360, 372, 373, 361), (361, 373, 374, 362), (362, 374, 375, 363), (363, 375, 376, 364), (364, 376, 377, 365), (365, 377, 378, 366), (366, 378, 379, 367), (367, 379, 380, 368), (368, 380, 369, 357), (369, 381, 382, 370), (370, 382, 383, 371), (371, 383, 384, 372), (372, 384, 385, 373), (373, 385, 386, 374), (374, 386, 387, 375), (375, 387, 388, 376), (376, 388, 389, 377), (377, 389, 390, 378), (378, 390, 391, 379), (379, 391, 392, 380), (380, 392, 381, 369), (381, 393, 394, 382), (382, 394, 395, 383), (383, 395, 396, 384), (384, 396, 397, 385), (385, 397, 398, 386), (386, 398, 399, 387), (387, 399, 400, 388), (388, 400, 401, 389), (389, 401, 402, 390), (390, 402, 403, 391), (391, 403, 404, 392), (392, 404, 393, 381), (393, 405, 406, 394), (394, 406, 407, 395), (395, 407, 408, 396), (396, 408, 409, 397), (397, 409, 410, 398), (398, 410, 411, 399), (399, 411, 412, 400), (400, 412, 413, 401), (401, 413, 414, 402), (402, 414, 415, 403), (403, 415, 416, 404), (404, 416, 405, 393), (405, 417, 418, 406), (406, 418, 419, 407), (407, 419, 420, 408), (408, 420, 421, 409), (409, 421, 422, 410), (410, 422, 423, 411), (411, 423, 424, 412), (412, 424, 425, 413), (413, 425, 426, 414), (414, 426, 427, 415), (415, 427, 428, 416), (416, 428, 417, 405), (417, 429, 430, 418), (418, 430, 431, 419), (419, 431, 432, 420), (420, 432, 433, 421), (421, 433, 434, 422), (422, 434, 435, 423), (423, 435, 436, 424), (424, 436, 437, 425), (425, 437, 438, 426), (426, 438, 439, 427), (427, 439, 440, 428), (428, 440, 429, 417), (429, 441, 442, 430), (430, 442, 443, 431), (431, 443, 444, 432), (432, 444, 445, 433), (433, 445, 446, 434), (434, 446, 447, 435), (435, 447, 448, 436), (436, 448, 449, 437), (437, 449, 450, 438), (438, 450, 451, 439), (439, 451, 452, 440), (440, 452, 441, 429), (441, 453, 454, 442), (442, 454, 455, 443), (443, 455, 456, 444), (444, 456, 457, 445), (445, 457, 458, 446), (446, 458, 459, 447), (447, 459, 460, 448), (448, 460, 461, 449), (449, 461, 462, 450), (450, 462, 463, 451), (451, 463, 464, 452), (452, 464, 453, 441), (453, 465, 466, 454), (454, 466, 467, 455), (455, 467, 468, 456), (456, 468, 469, 457), (457, 469, 470, 458), (458, 470, 471, 459), (459, 471, 472, 460), (460, 472, 473, 461), (461, 473, 474, 462), (462, 474, 475, 463), (463, 475, 476, 464), (464, 476, 465, 453), (465, 477, 478, 466), (466, 478, 479, 467), (467, 479, 480, 468), (468, 480, 481, 469), (469, 481, 482, 470), (470, 482, 483, 471), (471, 483, 484, 472), (472, 484, 485, 473), (473, 485, 486, 474), (474, 486, 487, 475), (475, 487, 488, 476), (476, 488, 477, 465), (477, 489, 490, 478), (478, 490, 491, 479), (479, 491, 492, 480), (480, 492, 493, 481), (481, 493, 494, 482), (482, 494, 495, 483), (483, 495, 496, 484), (484, 496, 497, 485), (485, 497, 498, 486), (486, 498, 499, 487), (487, 499, 500, 488), (488, 500, 489, 477), (489, 501, 502, 490), (490, 502, 503, 491), (491, 503, 504, 492), (492, 504, 505, 493), (493, 505, 506, 494), (494, 506, 507, 495), (495, 507, 508, 496), (496, 508, 509, 497), (497, 509, 510, 498), (498, 510, 511, 499), (499, 511, 512, 500), (500, 512, 501, 489), (501, 513, 514, 502), (502, 514, 515, 503), (503, 515, 516, 504), (504, 516, 517, 505), (505, 517, 518, 506), (506, 518, 519, 507), (507, 519, 520, 508), (508, 520, 521, 509), (509, 521, 522, 510), (510, 522, 523, 511), (511, 523, 524, 512), (512, 524, 513, 501), (513, 525, 526, 514), (514, 526, 527, 515), (515, 527, 528, 516), (516, 528, 529, 517), (517, 529, 530, 518), (518, 530, 531, 519), (519, 531, 532, 520), (520, 532, 533, 521), (521, 533, 534, 522), (522, 534, 535, 523), (523, 535, 536, 524), (524, 536, 525, 513), (525, 537, 538, 526), (526, 538, 539, 527), (527, 539, 540, 528), (528, 540, 541, 529), (529, 541, 542, 530), (530, 542, 543, 531), (531, 543, 544, 532), (532, 544, 545, 533), (533, 545, 546, 534), (534, 546, 547, 535), (535, 547, 548, 536), (536, 548, 537, 525), (537, 549, 550, 538), (538, 550, 551, 539), (539, 551, 552, 540), (540, 552, 553, 541), (541, 553, 554, 542), (542, 554, 555, 543), (543, 555, 556, 544), (544, 556, 557, 545), (545, 557, 558, 546), (546, 558, 559, 547), (547, 559, 560, 548), (548, 560, 549, 537), (549, 561, 562, 550), (550, 562, 563, 551), (551, 563, 564, 552), (552, 564, 565, 553), (553, 565, 566, 554), (554, 566, 567, 555), (555, 567, 568, 556), (556, 568, 569, 557), (557, 569, 570, 558), (558, 570, 571, 559), (559, 571, 572, 560), (560, 572, 561, 549), (561, 573, 574, 562), (562, 574, 575, 563), (563, 575, 576, 564), (564, 576, 577, 565), (565, 577, 578, 566), (566, 578, 579, 567), (567, 579, 580, 568), (568, 580, 581, 569), (569, 581, 582, 570), (570, 582, 583, 571), (571, 583, 584, 572), (572, 584, 573, 561), (573, 585, 586, 574), (574, 586, 587, 575), (575, 587, 588, 576), (576, 588, 589, 577), (577, 589, 590, 578), (578, 590, 591, 579), (579, 591, 592, 580), (580, 592, 593, 581), (581, 593, 594, 582), (582, 594, 595, 583), (583, 595, 596, 584), (584, 596, 585, 573), (585, 597, 598, 586), (586, 598, 599, 587), (587, 599, 600, 588), (588, 600, 601, 589), (589, 601, 602, 590), (590, 602, 603, 591), (591, 603, 604, 592), (592, 604, 605, 593), (593, 605, 606, 594), (594, 606, 607, 595), (595, 607, 608, 596), (596, 608, 597, 585), (597, 609, 610, 598), (598, 610, 611, 599), (599, 611, 612, 600), (600, 612, 613, 601), (601, 613, 614, 602), (602, 614, 615, 603), (603, 615, 616, 604), (604, 616, 617, 605), (605, 617, 618, 606), (606, 618, 619, 607), (607, 619, 620, 608), (608, 620, 609, 597), (609, 621, 622, 610), (610, 622, 623, 611), (611, 623, 624, 612), (612, 624, 625, 613), (613, 625, 626, 614), (614, 626, 627, 615), (615, 627, 628, 616), (616, 628, 629, 617), (617, 629, 630, 618), (618, 630, 631, 619), (619, 631, 632, 620), (620, 632, 621, 609), (621, 633, 634, 622), (622, 634, 635, 623), (623, 635, 636, 624), (624, 636, 637, 625), (625, 637, 638, 626), (626, 638, 639, 627), (627, 639, 640, 628), (628, 640, 641, 629), (629, 641, 642, 630), (630, 642, 643, 631), (631, 643, 644, 632), (632, 644, 633, 621), (633, 645, 646, 634), (634, 646, 647, 635), (635, 647, 648, 636), (636, 648, 649, 637), (637, 649, 650, 638), (638, 650, 651, 639), (639, 651, 652, 640), (640, 652, 653, 641), (641, 653, 654, 642), (642, 654, 655, 643), (643, 655, 656, 644), (644, 656, 645, 633), (645, 81, 82, 646), (646, 82, 83, 647), (647, 83, 84, 648), (648, 84, 85, 649), (649, 85, 86, 650), (650, 86, 87, 651), (651, 87, 88, 652), (652, 88, 89, 653), (653, 89, 90, 654), (654, 90, 91, 655), (655, 91, 92, 656), (656, 92, 81, 645), (657, 658, 660, 659), (659, 660, 662, 661), (661, 662, 664, 663), (663, 664, 666, 665), (665, 666, 668, 667), (667, 668, 670, 669), (669, 670, 672, 671), (671, 672, 674, 673), (673, 674, 676, 675), (675, 676, 678, 677), (677, 678, 680, 679), (679, 680, 682, 681), (681, 682, 684, 683), (683, 684, 686, 685), (685, 686, 688, 687), (687, 688, 690, 689), (689, 690, 692, 691), (691, 692, 694, 693), (693, 694, 696, 695), (695, 696, 698, 697), (697, 698, 700, 699), (699, 700, 702, 701), (701, 702, 704, 703), (703, 704, 706, 705), (705, 706, 708, 707), (707, 708, 710, 709), (709, 710, 712, 711), (711, 712, 714, 713), (713, 714, 716, 715), (715, 716, 718, 717), (660, 658, 720, 718, 716, 714, 712, 710, 708, 706, 704, 702, 700, 698, 696, 694, 692, 690, 688, 686, 684, 682, 680, 678, 676, 674, 672, 670, 668, 666, 664, 662), (717, 718, 720, 719), (719, 720, 658, 657), (657, 659, 661, 663, 665, 667, 669, 671, 673, 675, 677, 679, 681, 683, 685, 687, 689, 691, 693, 695, 697, 699, 701, 703, 705, 707, 709, 711, 713, 715, 717, 719), (721, 722, 724, 723), (723, 724, 728, 727), (727, 728, 726, 725), (725, 726, 722, 721), (723, 727, 725, 721), (728, 724, 722, 726)])
me_cone.polygons.foreach_set('use_smooth', [1, 1, 1, 1, 1, 1, 1, 1, 1, 1, 1, 1, 1, 1, 1, 1, 1, 1, 1, 1, 1, 1, 1, 1, 1, 1, 1, 1, 1, 1, 1, 1, 1, 0, 0, 0, 0, 0, 0, 0, 0, 0, 0, 0, 0, 0, 0, 0, 0, 0, 0, 0, 0, 0, 0, 0, 0, 0, 0, 0, 0, 0, 0, 0, 0, 0, 0, 0, 0, 0, 0, 0, 0, 0, 0, 0, 0, 0, 0, 0, 0, 0, 0, 0, 0, 0, 0, 0, 0, 0, 0, 0, 0, 0, 0, 0, 0, 0, 0, 0, 0, 0, 0, 0, 0, 0, 0, 0, 0, 0, 0, 0, 0, 0, 0, 0, 0, 0, 0, 0, 0, 0, 0, 0, 0, 0, 0, 0, 0, 0, 0, 0, 0, 0, 0, 0, 0, 0, 0, 0, 0, 0, 0, 0, 0, 0, 0, 0, 0, 0, 0, 0, 0, 0, 0, 0, 0, 0, 0, 0, 0, 0, 0, 0, 0, 0, 0, 0, 0, 0, 0, 0, 0, 0, 0, 0, 0, 0, 0, 0, 0, 0, 0, 0, 0, 0, 0, 0, 0, 0, 0, 0, 0, 0, 0, 0, 0, 0, 0, 0, 0, 0, 0, 0, 0, 0, 0, 0, 0, 0, 0, 0, 0, 0, 0, 0, 0, 0, 0, 0, 0, 0, 0, 0, 0, 0, 0, 0, 0, 0, 0, 0, 0, 0, 0, 0, 0, 0, 0, 0, 0, 0, 0, 0, 0, 0, 0, 0, 0, 0, 0, 0, 0, 0, 0, 0, 0, 0, 0, 0, 0, 0, 0, 0, 0, 0, 0, 0, 0, 0, 0, 0, 0, 0, 0, 0, 0, 0, 0, 0, 0, 0, 0, 0, 0, 0, 0, 0, 0, 0, 0, 0, 0, 0, 0, 0, 0, 0, 0, 0, 0, 0, 0, 0, 0, 0, 0, 0, 0, 0, 0, 0, 0, 0, 0, 0, 0, 0, 0, 0, 0, 0, 0, 0, 0, 0, 0, 0, 0, 0, 0, 0, 0, 0, 0, 0, 0, 0, 0, 0, 0, 0, 0, 0, 0, 0, 0, 0, 0, 0, 0, 0, 0, 0, 0, 0, 0, 0, 0, 0, 0, 0, 0, 0, 0, 0, 0, 0, 0, 0, 0, 0, 0, 0, 0, 0, 0, 0, 0, 0, 0, 0, 0, 0, 0, 0, 0, 0, 0, 0, 0, 0, 0, 0, 0, 0, 0, 0, 0, 0, 0, 0, 0, 0, 0, 0, 0, 0, 0, 0, 0, 0, 0, 0, 0, 0, 0, 0, 0, 0, 0, 0, 0, 0, 0, 0, 0, 0, 0, 0, 0, 0, 0, 0, 0, 0, 0, 0, 0, 0, 0, 0, 0, 0, 0, 0, 0, 0, 0, 0, 0, 0, 0, 0, 0, 0, 0, 0, 0, 0, 0, 0, 0, 0, 0, 0, 0, 0, 0, 0, 0, 0, 0, 0, 0, 0, 0, 0, 0, 0, 0, 0, 0, 0, 0, 0, 0, 0, 0, 0, 0, 0, 0, 0, 0, 0, 0, 0, 0, 0, 0, 0, 0, 0, 0, 0, 0, 0, 0, 0, 0, 0, 0, 0, 0, 0, 0, 0, 0, 0, 0, 0, 0, 0, 0, 0, 0, 0, 0, 0, 0, 0, 0, 0, 0, 0, 0, 0, 0, 0, 0, 0, 0, 0, 0, 0, 0, 0, 0, 0, 0, 0, 0, 0, 0, 0, 0, 0, 0, 0, 0, 0, 0, 0, 0, 0, 0, 0, 0, 0, 0, 0, 0, 0, 0, 0, 0, 0, 0, 0, 0, 0, 0, 0, 0, 0, 0, 0, 0, 0, 0, 0, 0, 0, 0, 0, 0, 0, 0, 0, 0, 0, 0, 0, 0, 0, 0, 0, 0, 0, 0, 0, 0, 0, 0, 0, 0, 0, 0, 0, 0, 0, 0, 0, 0, 0, 0, 0, 0, 0, 0, 0, 0, 0, 0, 0, 0, 0, 0, 0, 0, 0, 0, 0, 0, 0, 0, 0, 0, 0, 0, 0, 0, 0, 0, 0, 0, 0, 0, 0, 0, 0, 0, 0, 0, 0, 0, 0, 0, 0, 0, 0, 0, 0, 0, 0, 0, 0, 0, 0, 0, 0, 0, 0, 0])
_uv = me_cone.uv_layers.new(name='UVMap')
_uv.uv.foreach_set('vector', [0.7314, 0.2105, 0.6634, 0.01794, 0.7502, 0.2039, 0.7502, 0.2039, 0.6634, 0.01794, 0.7681, 0.1975, 0.7681, 0.1975, 0.6634, 0.01794, 0.7847, 0.1916, 0.7847, 0.1916, 0.6634, 0.01794, 0.7992, 0.1865, 0.1898, 0.5836, 0.1898, 0.3608, 0.2049, 0.5801, 0.2049, 0.5801, 0.1898, 0.3608, 0.2219, 0.5756, 0.2219, 0.5756, 0.1898, 0.3608, 0.2402, 0.5701, 0.2402, 0.5701, 0.1898, 0.3608, 0.2591, 0.5639, 0.2591, 0.5639, 0.1898, 0.3608, 0.2778, 0.5573, 0.2778, 0.5573, 0.1898, 0.3608, 0.2957, 0.5504, 0.2957, 0.5504, 0.1898, 0.3608, 0.3119, 0.5436, 0.3119, 0.5436, 0.1898, 0.3608, 0.326, 0.5372, 0.01794, 0.5993, 0.01794, 0.3827, 0.03248, 0.5943, 0.03248, 0.5943, 0.01794, 0.3827, 0.04907, 0.5885, 0.04907, 0.5885, 0.01794, 0.3827, 0.06707, 0.5822, 0.06707, 0.5822, 0.01794, 0.3827, 0.08579, 0.5756, 0.08579, 0.5756, 0.01794, 0.3827, 0.1045, 0.5689, 0.1045, 0.5689, 0.01794, 0.3827, 0.1225, 0.5625, 0.1225, 0.5625, 0.01794, 0.3827, 0.1391, 0.5566, 0.1391, 0.5566, 0.01794, 0.3827, 0.1536, 0.5513, 0.4953, 0.5813, 0.4953, 0.3585, 0.5104, 0.5778, 0.5104, 0.5778, 0.4953, 0.3585, 0.5274, 0.5732, 0.5274, 0.5732, 0.4953, 0.3585, 0.5457, 0.5677, 0.5457, 0.5677, 0.4953, 0.3585, 0.5646, 0.5615, 0.5646, 0.5615, 0.4953, 0.3585, 0.5833, 0.5549, 0.5833, 0.5549, 0.4953, 0.3585, 0.6011, 0.548, 0.6011, 0.548, 0.4953, 0.3585, 0.6174, 0.5413, 0.6174, 0.5413, 0.4953, 0.3585, 0.6315, 0.5348, 0.6634, 0.2342, 0.6634, 0.01794, 0.678, 0.2292, 0.678, 0.2292, 0.6634, 0.01794, 0.6947, 0.2234, 0.6978, 0.7284, 0.694, 0.748, 0.6863, 0.7664, 0.6752, 0.783, 0.6611, 0.7971, 0.6445, 0.8082, 0.6261, 0.8158, 0.6065, 0.8197, 0.5866, 0.8197, 0.567, 0.8158, 0.5486, 0.8082, 0.532, 0.7971, 0.5179, 0.783, 0.5068, 0.7664, 0.4992, 0.748, 0.4953, 0.7284, 0.4953, 0.7085, 0.4992, 0.6889, 0.5068, 0.6705, 0.5179, 0.6539, 0.532, 0.6398, 0.5486, 0.6287, 0.567, 0.621, 0.5866, 0.6172, 0.6065, 0.6172, 0.6261, 0.621, 0.6445, 0.6287, 0.6611, 0.6398, 0.6752, 0.6539, 0.6863, 0.6705, 0.694, 0.6889, 0.6978, 0.7085, 0.6947, 0.2234, 0.6634, 0.01794, 0.7127, 0.2171, 0.7127, 0.2171, 0.6634, 0.01794, 0.7314, 0.2105, 0.1478, 0.3443, 0.1478, 0.01794, 0.1539, 0.01794, 0.1539, 0.3443, 0.01794, 0.3468, 0.01794, 0.01794, 0.02597, 0.01794, 0.02597, 0.3468, 0.1058, 0.3443, 0.1058, 0.01794, 0.1119, 0.01794, 0.1119, 0.3443, 0.06185, 0.3468, 0.06185, 0.01794, 0.06988, 0.01794, 0.06988, 0.3468, 0.7475, 0.9527, 0.7475, 0.9607, 0.7413, 0.9607, 0.7413, 0.9527, 0.7755, 0.314, 0.7755, 0.322, 0.7693, 0.322, 0.7693, 0.314, 0.4533, 0.6631, 0.4533, 0.3585, 0.4594, 0.3585, 0.4594, 0.6631, 0.1898, 0.3249, 0.1898, 0.01794, 0.1978, 0.01794, 0.1978, 0.3249, 0.5373, 0.3226, 0.5373, 0.01794, 0.5435, 0.01794, 0.5435, 0.3226, 0.3215, 0.3249, 0.3215, 0.01794, 0.3296, 0.01794, 0.3296, 0.3249, 0.9511, 0.7129, 0.9511, 0.721, 0.945, 0.721, 0.945, 0.7129, 0.9184, 0.9445, 0.9184, 0.9525, 0.9122, 0.9525, 0.9122, 0.9445, 0.4533, 0.3226, 0.4533, 0.01794, 0.4594, 0.01794, 0.4594, 0.3226, 0.2337, 0.3249, 0.2337, 0.01794, 0.2418, 0.01794, 0.2418, 0.3249, 0.4953, 0.3226, 0.4953, 0.01794, 0.5014, 0.01794, 0.5014, 0.3226, 0.3655, 0.3249, 0.3655, 0.01794, 0.3735, 0.01794, 0.3735, 0.3249, 0.7755, 0.2701, 0.7755, 0.2781, 0.7693, 0.2781, 0.7693, 0.2701, 0.7929, 0.951, 0.7929, 0.9591, 0.7867, 0.9591, 0.7867, 0.951, 0.5794, 0.3226, 0.5794, 0.01794, 0.5855, 0.01794, 0.5855, 0.3226, 0.2776, 0.3249, 0.2776, 0.01794, 0.2857, 0.01794, 0.2857, 0.3249, 0.6214, 0.3226, 0.6214, 0.01794, 0.6275, 0.01794, 0.6275, 0.3226, 0.4094, 0.3249, 0.4094, 0.01794, 0.4174, 0.01794, 0.4174, 0.3249, 0.8349, 0.951, 0.8349, 0.9591, 0.8288, 0.9591, 0.8288, 0.951, 0.9604, 0.9445, 0.9604, 0.9525, 0.9543, 0.9525, 0.9543, 0.9445, 0.5906, 0.8556, 0.5966, 0.8556, 0.5966, 0.9452, 0.5906, 0.9452, 0.4593, 0.8503, 0.4533, 0.8503, 0.4533, 0.699, 0.4593, 0.699, 0.6325, 0.8556, 0.6385, 0.8556, 0.6385, 0.9452, 0.6325, 0.9452, 0.3092, 0.6195, 0.3152, 0.6195, 0.3152, 0.7708, 0.3092, 0.7708, 0.8764, 0.7639, 0.8764, 0.9152, 0.7867, 0.9152, 0.7867, 0.7639, 0.9217, 0.3585, 0.9217, 0.5097, 0.8321, 0.5097, 0.8321, 0.3585, 0.9189, 0.01794, 0.9248, 0.01794, 0.9248, 0.1403, 0.9189, 0.1403, 0.883, 0.1692, 0.877, 0.1692, 0.877, 0.01794, 0.883, 0.01794, 0.7413, 0.7945, 0.7473, 0.7945, 0.7473, 0.9168, 0.7413, 0.9168, 0.8351, 0.01794, 0.8411, 0.01794, 0.8411, 0.1692, 0.8351, 0.1692, 0.1403, 0.6352, 0.1403, 0.7864, 0.01794, 0.7864, 0.01794, 0.6352, 0.9091, 0.5767, 0.9091, 0.728, 0.7867, 0.728, 0.7867, 0.5767, 0.2287, 0.8014, 0.2232, 0.8004, 0.2234, 0.798, 0.2288, 0.799, 0.2288, 0.799, 0.2234, 0.798, 0.224, 0.7914, 0.229, 0.7923, 0.229, 0.7923, 0.224, 0.7914, 0.2248, 0.7824, 0.2293, 0.7832, 0.2293, 0.7832, 0.2248, 0.7824, 0.2257, 0.7734, 0.2296, 0.7741, 0.2296, 0.7741, 0.2257, 0.7734, 0.2263, 0.7668, 0.2298, 0.7675, 0.2298, 0.7675, 0.2263, 0.7668, 0.2265, 0.7644, 0.2299, 0.765, 0.7108, 0.504, 0.7142, 0.5033, 0.7144, 0.5058, 0.7109, 0.5064, 0.7109, 0.5064, 0.7144, 0.5058, 0.715, 0.5123, 0.7111, 0.5131, 0.7111, 0.5131, 0.715, 0.5123, 0.7158, 0.5213, 0.7114, 0.5222, 0.7114, 0.5222, 0.7158, 0.5213, 0.7167, 0.5303, 0.7116, 0.5313, 0.7116, 0.5313, 0.7167, 0.5303, 0.7173, 0.5369, 0.7119, 0.5379, 0.7119, 0.5379, 0.7173, 0.5369, 0.7175, 0.5393, 0.7119, 0.5403, 0.2232, 0.8004, 0.2177, 0.7978, 0.2181, 0.7955, 0.2234, 0.798, 0.2234, 0.798, 0.2181, 0.7955, 0.2191, 0.7891, 0.224, 0.7914, 0.224, 0.7914, 0.2191, 0.7891, 0.2205, 0.7804, 0.2248, 0.7824, 0.2248, 0.7824, 0.2205, 0.7804, 0.2219, 0.7716, 0.2257, 0.7734, 0.2257, 0.7734, 0.2219, 0.7716, 0.2229, 0.7652, 0.2263, 0.7668, 0.2263, 0.7668, 0.2229, 0.7652, 0.2233, 0.7629, 0.2265, 0.7644, 0.7142, 0.5033, 0.7174, 0.5018, 0.7178, 0.5041, 0.7144, 0.5058, 0.7144, 0.5058, 0.7178, 0.5041, 0.7188, 0.5105, 0.715, 0.5123, 0.715, 0.5123, 0.7188, 0.5105, 0.7202, 0.5193, 0.7158, 0.5213, 0.7158, 0.5213, 0.7202, 0.5193, 0.7215, 0.528, 0.7167, 0.5303, 0.7167, 0.5303, 0.7215, 0.528, 0.7226, 0.5344, 0.7173, 0.5369, 0.7173, 0.5369, 0.7226, 0.5344, 0.7229, 0.5367, 0.7175, 0.5393, 0.2177, 0.7978, 0.2125, 0.7937, 0.2131, 0.7915, 0.2181, 0.7955, 0.2181, 0.7955, 0.2131, 0.7915, 0.2144, 0.7854, 0.2191, 0.7891, 0.2191, 0.7891, 0.2144, 0.7854, 0.2163, 0.7771, 0.2205, 0.7804, 0.2205, 0.7804, 0.2163, 0.7771, 0.2182, 0.7688, 0.2219, 0.7716, 0.2219, 0.7716, 0.2182, 0.7688, 0.2196, 0.7627, 0.2229, 0.7652, 0.2229, 0.7652, 0.2196, 0.7627, 0.2201, 0.7604, 0.2233, 0.7629, 0.7174, 0.5018, 0.7205, 0.4994, 0.721, 0.5016, 0.7178, 0.5041, 0.7178, 0.5041, 0.721, 0.5016, 0.7224, 0.5077, 0.7188, 0.5105, 0.7188, 0.5105, 0.7224, 0.5077, 0.7243, 0.516, 0.7202, 0.5193, 0.7202, 0.5193, 0.7243, 0.516, 0.7262, 0.5243, 0.7215, 0.528, 0.7215, 0.528, 0.7262, 0.5243, 0.7276, 0.5304, 0.7226, 0.5344, 0.7226, 0.5344, 0.7276, 0.5304, 0.7281, 0.5327, 0.7229, 0.5367, 0.2125, 0.7937, 0.2077, 0.7882, 0.2083, 0.7862, 0.2131, 0.7915, 0.2131, 0.7915, 0.2083, 0.7862, 0.2101, 0.7805, 0.2144, 0.7854, 0.2144, 0.7854, 0.2101, 0.7805, 0.2124, 0.7727, 0.2163, 0.7771, 0.2163, 0.7771, 0.2124, 0.7727, 0.2148, 0.7649, 0.2182, 0.7688, 0.2182, 0.7688, 0.2148, 0.7649, 0.2166, 0.7592, 0.2196, 0.7627, 0.2196, 0.7627, 0.2166, 0.7592, 0.2172, 0.7571, 0.2201, 0.7604, 0.7205, 0.4994, 0.7235, 0.4961, 0.7241, 0.4982, 0.721, 0.5016, 0.721, 0.5016, 0.7241, 0.4982, 0.7258, 0.5038, 0.7224, 0.5077, 0.7224, 0.5077, 0.7258, 0.5038, 0.7282, 0.5116, 0.7243, 0.516, 0.7243, 0.516, 0.7282, 0.5116, 0.7306, 0.5194, 0.7262, 0.5243, 0.7262, 0.5243, 0.7306, 0.5194, 0.7324, 0.5251, 0.7276, 0.5304, 0.7276, 0.5304, 0.7324, 0.5251, 0.733, 0.5272, 0.7281, 0.5327, 0.2077, 0.7882, 0.2032, 0.7814, 0.204, 0.7795, 0.2083, 0.7862, 0.2083, 0.7862, 0.204, 0.7795, 0.206, 0.7743, 0.2101, 0.7805, 0.2101, 0.7805, 0.206, 0.7743, 0.2089, 0.7672, 0.2124, 0.7727, 0.2124, 0.7727, 0.2089, 0.7672, 0.2117, 0.7601, 0.2148, 0.7649, 0.2148, 0.7649, 0.2117, 0.7601, 0.2138, 0.7549, 0.2166, 0.7592, 0.2166, 0.7592, 0.2138, 0.7549, 0.2146, 0.753, 0.2172, 0.7571, 0.7235, 0.4961, 0.7261, 0.492, 0.7269, 0.4939, 0.7241, 0.4982, 0.7241, 0.4982, 0.7269, 0.4939, 0.7289, 0.4991, 0.7258, 0.5038, 0.7258, 0.5038, 0.7289, 0.4991, 0.7318, 0.5062, 0.7282, 0.5116, 0.7282, 0.5116, 0.7318, 0.5062, 0.7346, 0.5133, 0.7306, 0.5194, 0.7306, 0.5194, 0.7346, 0.5133, 0.7367, 0.5184, 0.7324, 0.5251, 0.7324, 0.5251, 0.7367, 0.5184, 0.7375, 0.5203, 0.733, 0.5272, 0.2032, 0.7814, 0.1992, 0.7734, 0.2001, 0.7717, 0.204, 0.7795, 0.204, 0.7795, 0.2001, 0.7717, 0.2025, 0.7671, 0.206, 0.7743, 0.206, 0.7743, 0.2025, 0.7671, 0.2057, 0.7608, 0.2089, 0.7672, 0.2089, 0.7672, 0.2057, 0.7608, 0.2089, 0.7545, 0.2117, 0.7601, 0.2117, 0.7601, 0.2089, 0.7545, 0.2113, 0.7499, 0.2138, 0.7549, 0.2138, 0.7549, 0.2113, 0.7499, 0.2122, 0.7482, 0.2146, 0.753, 0.7261, 0.492, 0.7285, 0.4871, 0.7294, 0.4888, 0.7269, 0.4939, 0.7269, 0.4939, 0.7294, 0.4888, 0.7317, 0.4934, 0.7289, 0.4991, 0.7289, 0.4991, 0.7317, 0.4934, 0.735, 0.4997, 0.7318, 0.5062, 0.7318, 0.5062, 0.735, 0.4997, 0.7382, 0.506, 0.7346, 0.5133, 0.7346, 0.5133, 0.7382, 0.506, 0.7406, 0.5106, 0.7367, 0.5184, 0.7367, 0.5184, 0.7406, 0.5106, 0.7414, 0.5123, 0.7375, 0.5203, 0.1992, 0.7734, 0.1958, 0.7642, 0.1968, 0.7628, 0.2001, 0.7717, 0.2001, 0.7717, 0.1968, 0.7628, 0.1994, 0.7589, 0.2025, 0.7671, 0.2025, 0.7671, 0.1994, 0.7589, 0.203, 0.7535, 0.2057, 0.7608, 0.2057, 0.7608, 0.203, 0.7535, 0.2065, 0.7481, 0.2089, 0.7545, 0.2089, 0.7545, 0.2065, 0.7481, 0.2092, 0.7442, 0.2113, 0.7499, 0.2113, 0.7499, 0.2092, 0.7442, 0.2101, 0.7427, 0.2122, 0.7482, 0.7285, 0.4871, 0.7306, 0.4817, 0.7315, 0.4831, 0.7294, 0.4888, 0.7294, 0.4888, 0.7315, 0.4831, 0.7341, 0.4871, 0.7317, 0.4934, 0.7317, 0.4934, 0.7341, 0.4871, 0.7377, 0.4924, 0.735, 0.4997, 0.735, 0.4997, 0.7377, 0.4924, 0.7413, 0.4978, 0.7382, 0.506, 0.7382, 0.506, 0.7413, 0.4978, 0.7439, 0.5018, 0.7406, 0.5106, 0.7406, 0.5106, 0.7439, 0.5018, 0.7449, 0.5032, 0.7414, 0.5123, 0.1958, 0.7642, 0.193, 0.7542, 0.194, 0.753, 0.1968, 0.7628, 0.1968, 0.7628, 0.194, 0.753, 0.1969, 0.7499, 0.1994, 0.7589, 0.1994, 0.7589, 0.1969, 0.7499, 0.2007, 0.7455, 0.203, 0.7535, 0.203, 0.7535, 0.2007, 0.7455, 0.2046, 0.7411, 0.2065, 0.7481, 0.2065, 0.7481, 0.2046, 0.7411, 0.2074, 0.7379, 0.2092, 0.7442, 0.4533, 0.9491, 0.4533, 0.9426, 0.4547, 0.9416, 0.4547, 0.9477, 0.4547, 0.9477, 0.4547, 0.9416, 0.4561, 0.9426, 0.4561, 0.949, 0.7315, 0.4831, 0.7333, 0.4768, 0.7361, 0.48, 0.7341, 0.4871, 0.7341, 0.4871, 0.7361, 0.48, 0.7399, 0.4844, 0.7377, 0.4924, 0.7377, 0.4924, 0.7399, 0.4844, 0.7438, 0.4888, 0.7413, 0.4978, 0.7413, 0.4978, 0.7438, 0.4888, 0.7466, 0.492, 0.7439, 0.5018, 0.7439, 0.5018, 0.7466, 0.492, 0.7477, 0.4931, 0.7449, 0.5032, 0.9318, 0.3057, 0.9318, 0.2953, 0.9331, 0.2943, 0.9331, 0.3044, 0.194, 0.753, 0.1919, 0.7426, 0.1949, 0.7402, 0.1969, 0.7499, 0.1969, 0.7499, 0.1949, 0.7402, 0.199, 0.7369, 0.2007, 0.7455, 0.2007, 0.7455, 0.199, 0.7369, 0.2031, 0.7336, 0.2046, 0.7411, 0.2046, 0.7411, 0.2031, 0.7336, 0.206, 0.7311, 0.2074, 0.7379, 0.4533, 0.9426, 0.4533, 0.9357, 0.4547, 0.935, 0.4547, 0.9416, 0.4547, 0.9416, 0.4547, 0.935, 0.4561, 0.9357, 0.4561, 0.9426, 0.7333, 0.4768, 0.7346, 0.4701, 0.7376, 0.4725, 0.7361, 0.48, 0.7361, 0.48, 0.7376, 0.4725, 0.7417, 0.4758, 0.7399, 0.4844, 0.7399, 0.4844, 0.7417, 0.4758, 0.7457, 0.4791, 0.7438, 0.4888, 0.7438, 0.4888, 0.7457, 0.4791, 0.7487, 0.4815, 0.7466, 0.492, 0.9304, 0.3044, 0.9304, 0.2943, 0.9318, 0.2953, 0.9318, 0.3057, 0.9318, 0.2953, 0.9318, 0.2843, 0.9332, 0.2836, 0.9331, 0.2943, 0.1919, 0.7426, 0.1905, 0.7315, 0.1936, 0.7299, 0.1949, 0.7402, 0.1949, 0.7402, 0.1936, 0.7299, 0.1978, 0.7278, 0.199, 0.7369, 0.199, 0.7369, 0.1978, 0.7278, 0.202, 0.7256, 0.2031, 0.7336, 0.2031, 0.7336, 0.202, 0.7256, 0.2051, 0.724, 0.206, 0.7311, 0.4533, 0.9357, 0.4533, 0.9286, 0.4547, 0.9281, 0.4547, 0.935, 0.4547, 0.935, 0.4547, 0.9281, 0.4561, 0.9286, 0.4561, 0.9357, 0.7346, 0.4701, 0.7355, 0.463, 0.7386, 0.4645, 0.7376, 0.4725, 0.7376, 0.4725, 0.7386, 0.4645, 0.7428, 0.4667, 0.7417, 0.4758, 0.7417, 0.4758, 0.7428, 0.4667, 0.747, 0.4689, 0.7457, 0.4791, 0.7457, 0.4791, 0.747, 0.4689, 0.7501, 0.4704, 0.7487, 0.4815, 0.9304, 0.2943, 0.9304, 0.2836, 0.9318, 0.2843, 0.9318, 0.2953, 0.9318, 0.2843, 0.9318, 0.2728, 0.9332, 0.2724, 0.9332, 0.2836, 0.1905, 0.7315, 0.1898, 0.7201, 0.193, 0.7194, 0.1936, 0.7299, 0.1936, 0.7299, 0.193, 0.7194, 0.1972, 0.7184, 0.1978, 0.7278, 0.1978, 0.7278, 0.1972, 0.7184, 0.2015, 0.7174, 0.202, 0.7256, 0.202, 0.7256, 0.2015, 0.7174, 0.2047, 0.7167, 0.2051, 0.724, 0.4533, 0.9286, 0.4533, 0.9212, 0.4547, 0.9211, 0.4547, 0.9281, 0.4547, 0.9281, 0.4547, 0.9211, 0.4561, 0.9212, 0.4561, 0.9286, 0.7355, 0.463, 0.736, 0.4556, 0.7391, 0.4563, 0.7386, 0.4645, 0.7386, 0.4645, 0.7391, 0.4563, 0.7434, 0.4573, 0.7428, 0.4667, 0.7428, 0.4667, 0.7434, 0.4573, 0.7477, 0.4583, 0.747, 0.4689, 0.747, 0.4689, 0.7477, 0.4583, 0.7508, 0.459, 0.7501, 0.4704, 0.9304, 0.2836, 0.9304, 0.2723, 0.9318, 0.2728, 0.9318, 0.2843, 0.9318, 0.2728, 0.9318, 0.261, 0.9332, 0.2609, 0.9332, 0.2724, 0.1898, 0.7201, 0.1898, 0.7085, 0.193, 0.7087, 0.193, 0.7194, 0.193, 0.7194, 0.193, 0.7087, 0.1972, 0.7089, 0.1972, 0.7184, 0.1972, 0.7184, 0.1972, 0.7089, 0.2015, 0.7091, 0.2015, 0.7174, 0.2015, 0.7174, 0.2015, 0.7091, 0.2047, 0.7092, 0.2047, 0.7167, 0.4533, 0.9212, 0.4533, 0.9138, 0.4547, 0.914, 0.4547, 0.9211, 0.4547, 0.9211, 0.4547, 0.914, 0.456, 0.9138, 0.4561, 0.9212, 0.736, 0.4556, 0.736, 0.4482, 0.7391, 0.448, 0.7391, 0.4563, 0.7391, 0.4563, 0.7391, 0.448, 0.7434, 0.4478, 0.7434, 0.4573, 0.7434, 0.4573, 0.7434, 0.4478, 0.7477, 0.4476, 0.7477, 0.4583, 0.7477, 0.4583, 0.7477, 0.4476, 0.7508, 0.4475, 0.7508, 0.459, 0.9304, 0.2723, 0.9304, 0.2609, 0.9318, 0.261, 0.9318, 0.2728, 0.9318, 0.261, 0.9318, 0.2492, 0.9332, 0.2494, 0.9332, 0.2609, 0.1898, 0.7085, 0.1905, 0.697, 0.1936, 0.698, 0.193, 0.7087, 0.193, 0.7087, 0.1936, 0.698, 0.1978, 0.6994, 0.1972, 0.7089, 0.1972, 0.7089, 0.1978, 0.6994, 0.202, 0.7008, 0.2015, 0.7091, 0.2015, 0.7091, 0.202, 0.7008, 0.2051, 0.7018, 0.2047, 0.7092, 0.4533, 0.9138, 0.4533, 0.9065, 0.4547, 0.907, 0.4547, 0.914, 0.4547, 0.914, 0.4547, 0.907, 0.456, 0.9065, 0.456, 0.9138, 0.736, 0.4482, 0.7355, 0.4407, 0.7386, 0.4397, 0.7391, 0.448, 0.7391, 0.448, 0.7386, 0.4397, 0.7428, 0.4383, 0.7434, 0.4478, 0.7434, 0.4478, 0.7428, 0.4383, 0.747, 0.437, 0.7477, 0.4476, 0.7477, 0.4476, 0.747, 0.437, 0.7501, 0.4359, 0.7508, 0.4475, 0.9304, 0.2609, 0.9305, 0.2494, 0.9318, 0.2492, 0.9318, 0.261, 0.9318, 0.2492, 0.9318, 0.2374, 0.9332, 0.238, 0.9332, 0.2494, 0.1905, 0.697, 0.1919, 0.6857, 0.1949, 0.6876, 0.1936, 0.698, 0.1936, 0.698, 0.1949, 0.6876, 0.199, 0.6901, 0.1978, 0.6994, 0.1978, 0.6994, 0.199, 0.6901, 0.2031, 0.6927, 0.202, 0.7008, 0.202, 0.7008, 0.2031, 0.6927, 0.206, 0.6945, 0.2051, 0.7018, 0.4533, 0.9065, 0.4533, 0.8993, 0.4547, 0.9001, 0.4547, 0.907, 0.4547, 0.907, 0.4547, 0.9001, 0.456, 0.8993, 0.456, 0.9065, 0.7355, 0.4407, 0.7346, 0.4334, 0.7376, 0.4316, 0.7386, 0.4397, 0.7386, 0.4397, 0.7376, 0.4316, 0.7417, 0.429, 0.7428, 0.4383, 0.7428, 0.4383, 0.7417, 0.429, 0.7457, 0.4265, 0.747, 0.437, 0.747, 0.437, 0.7457, 0.4265, 0.7487, 0.4246, 0.7501, 0.4359, 0.9305, 0.2494, 0.9305, 0.238, 0.9318, 0.2374, 0.9318, 0.2492, 0.9318, 0.2374, 0.9319, 0.2261, 0.9332, 0.2269, 0.9332, 0.238, 0.1919, 0.6857, 0.194, 0.6748, 0.1969, 0.6775, 0.1949, 0.6876, 0.1949, 0.6876, 0.1969, 0.6775, 0.2007, 0.6812, 0.199, 0.6901, 0.199, 0.6901, 0.2007, 0.6812, 0.2046, 0.6848, 0.2031, 0.6927, 0.2031, 0.6927, 0.2046, 0.6848, 0.2074, 0.6875, 0.206, 0.6945, 0.4533, 0.8993, 0.4533, 0.8925, 0.4546, 0.8936, 0.4547, 0.9001, 0.4547, 0.9001, 0.4546, 0.8936, 0.456, 0.8925, 0.456, 0.8993, 0.7346, 0.4334, 0.7333, 0.4264, 0.7361, 0.4238, 0.7376, 0.4316, 0.7376, 0.4316, 0.7361, 0.4238, 0.7399, 0.4201, 0.7417, 0.429, 0.7417, 0.429, 0.7399, 0.4201, 0.7438, 0.4164, 0.7457, 0.4265, 0.7457, 0.4265, 0.7438, 0.4164, 0.7466, 0.4137, 0.7487, 0.4246, 0.9305, 0.238, 0.9305, 0.2269, 0.9319, 0.2261, 0.9318, 0.2374, 0.9319, 0.2261, 0.9319, 0.2152, 0.9332, 0.2164, 0.9332, 0.2269, 0.194, 0.6748, 0.1968, 0.6645, 0.1994, 0.668, 0.1969, 0.6775, 0.1969, 0.6775, 0.1994, 0.668, 0.203, 0.6727, 0.2007, 0.6812, 0.2007, 0.6812, 0.203, 0.6727, 0.2065, 0.6774, 0.2046, 0.6848, 0.2046, 0.6848, 0.2065, 0.6774, 0.2092, 0.6809, 0.2074, 0.6875, 0.4533, 0.8925, 0.4533, 0.8861, 0.4546, 0.8875, 0.4546, 0.8936, 0.4546, 0.8936, 0.4546, 0.8875, 0.456, 0.8861, 0.456, 0.8925, 0.7333, 0.4264, 0.7315, 0.4198, 0.7341, 0.4164, 0.7361, 0.4238, 0.7361, 0.4238, 0.7341, 0.4164, 0.7377, 0.4117, 0.7399, 0.4201, 0.7399, 0.4201, 0.7377, 0.4117, 0.7413, 0.4069, 0.7438, 0.4164, 0.7438, 0.4164, 0.7413, 0.4069, 0.7439, 0.4035, 0.7466, 0.4137, 0.9305, 0.2269, 0.9305, 0.2164, 0.9319, 0.2152, 0.9319, 0.2261, 0.9319, 0.2152, 0.9319, 0.2051, 0.9333, 0.2065, 0.9332, 0.2164, 0.1968, 0.6645, 0.2001, 0.6551, 0.2025, 0.6592, 0.1994, 0.668, 0.1994, 0.668, 0.2025, 0.6592, 0.2057, 0.6649, 0.203, 0.6727, 0.203, 0.6727, 0.2057, 0.6649, 0.2089, 0.6706, 0.2065, 0.6774, 0.2065, 0.6774, 0.2089, 0.6706, 0.2113, 0.6748, 0.2092, 0.6809, 0.2092, 0.6809, 0.2113, 0.6748, 0.2122, 0.6763, 0.2101, 0.6821, 0.7306, 0.4211, 0.7285, 0.4152, 0.7294, 0.4137, 0.7315, 0.4198, 0.7315, 0.4198, 0.7294, 0.4137, 0.7317, 0.4096, 0.7341, 0.4164, 0.7341, 0.4164, 0.7317, 0.4096, 0.735, 0.4039, 0.7377, 0.4117, 0.7377, 0.4117, 0.735, 0.4039, 0.7382, 0.3982, 0.7413, 0.4069, 0.7413, 0.4069, 0.7382, 0.3982, 0.7406, 0.394, 0.7439, 0.4035, 0.9305, 0.2164, 0.9305, 0.2065, 0.9319, 0.2051, 0.9319, 0.2152, 0.1992, 0.6535, 0.2032, 0.6447, 0.204, 0.6465, 0.2001, 0.6551, 0.2001, 0.6551, 0.204, 0.6465, 0.206, 0.6513, 0.2025, 0.6592, 0.2025, 0.6592, 0.206, 0.6513, 0.2089, 0.6579, 0.2057, 0.6649, 0.2057, 0.6649, 0.2089, 0.6579, 0.2117, 0.6645, 0.2089, 0.6706, 0.2089, 0.6706, 0.2117, 0.6645, 0.2138, 0.6693, 0.2113, 0.6748, 0.2113, 0.6748, 0.2138, 0.6693, 0.2146, 0.671, 0.2122, 0.6763, 0.7285, 0.4152, 0.7261, 0.41, 0.7269, 0.4082, 0.7294, 0.4137, 0.7294, 0.4137, 0.7269, 0.4082, 0.7289, 0.4034, 0.7317, 0.4096, 0.7317, 0.4096, 0.7289, 0.4034, 0.7318, 0.3968, 0.735, 0.4039, 0.735, 0.4039, 0.7318, 0.3968, 0.7346, 0.3903, 0.7382, 0.3982, 0.7382, 0.3982, 0.7346, 0.3903, 0.7367, 0.3855, 0.7406, 0.394, 0.7406, 0.394, 0.7367, 0.3855, 0.7375, 0.3837, 0.7414, 0.3925, 0.2032, 0.6447, 0.2077, 0.6371, 0.2083, 0.6391, 0.204, 0.6465, 0.204, 0.6465, 0.2083, 0.6391, 0.2101, 0.6445, 0.206, 0.6513, 0.206, 0.6513, 0.2101, 0.6445, 0.2124, 0.6518, 0.2089, 0.6579, 0.2089, 0.6579, 0.2124, 0.6518, 0.2148, 0.6591, 0.2117, 0.6645, 0.2117, 0.6645, 0.2148, 0.6591, 0.2166, 0.6645, 0.2138, 0.6693, 0.2138, 0.6693, 0.2166, 0.6645, 0.2172, 0.6664, 0.2146, 0.671, 0.7261, 0.41, 0.7235, 0.4054, 0.7241, 0.4034, 0.7269, 0.4082, 0.7269, 0.4082, 0.7241, 0.4034, 0.7258, 0.3981, 0.7289, 0.4034, 0.7289, 0.4034, 0.7258, 0.3981, 0.7282, 0.3907, 0.7318, 0.3968, 0.7318, 0.3968, 0.7282, 0.3907, 0.7306, 0.3834, 0.7346, 0.3903, 0.7346, 0.3903, 0.7306, 0.3834, 0.7324, 0.378, 0.7367, 0.3855, 0.7367, 0.3855, 0.7324, 0.378, 0.733, 0.376, 0.7375, 0.3837, 0.2077, 0.6371, 0.2125, 0.6307, 0.2131, 0.6329, 0.2083, 0.6391, 0.2083, 0.6391, 0.2131, 0.6329, 0.2144, 0.6387, 0.2101, 0.6445, 0.2101, 0.6445, 0.2144, 0.6387, 0.2163, 0.6467, 0.2124, 0.6518, 0.2124, 0.6518, 0.2163, 0.6467, 0.2182, 0.6547, 0.2148, 0.6591, 0.2148, 0.6591, 0.2182, 0.6547, 0.2196, 0.6605, 0.2166, 0.6645, 0.2166, 0.6645, 0.2196, 0.6605, 0.2201, 0.6626, 0.2172, 0.6664, 0.7235, 0.4054, 0.7205, 0.4015, 0.721, 0.3994, 0.7241, 0.4034, 0.7241, 0.4034, 0.721, 0.3994, 0.7224, 0.3936, 0.7258, 0.3981, 0.7258, 0.3981, 0.7224, 0.3936, 0.7243, 0.3856, 0.7282, 0.3907, 0.7282, 0.3907, 0.7243, 0.3856, 0.7262, 0.3776, 0.7306, 0.3834, 0.7306, 0.3834, 0.7262, 0.3776, 0.7276, 0.3718, 0.7324, 0.378, 0.7324, 0.378, 0.7276, 0.3718, 0.7281, 0.3696, 0.733, 0.376, 0.2125, 0.6307, 0.2177, 0.6257, 0.2181, 0.628, 0.2131, 0.6329, 0.2131, 0.6329, 0.2181, 0.628, 0.2191, 0.6342, 0.2144, 0.6387, 0.2144, 0.6387, 0.2191, 0.6342, 0.2205, 0.6427, 0.2163, 0.6467, 0.2163, 0.6467, 0.2205, 0.6427, 0.2219, 0.6511, 0.2182, 0.6547, 0.2182, 0.6547, 0.2219, 0.6511, 0.2229, 0.6573, 0.2196, 0.6605, 0.2196, 0.6605, 0.2229, 0.6573, 0.2233, 0.6596, 0.2201, 0.6626, 0.7205, 0.4015, 0.7174, 0.3985, 0.7178, 0.3963, 0.721, 0.3994, 0.721, 0.3994, 0.7178, 0.3963, 0.7188, 0.3901, 0.7224, 0.3936, 0.7224, 0.3936, 0.7188, 0.3901, 0.7202, 0.3816, 0.7243, 0.3856, 0.7243, 0.3856, 0.7202, 0.3816, 0.7215, 0.3731, 0.7262, 0.3776, 0.7262, 0.3776, 0.7215, 0.3731, 0.7226, 0.3669, 0.7276, 0.3718, 0.7276, 0.3718, 0.7226, 0.3669, 0.7229, 0.3646, 0.7281, 0.3696, 0.2177, 0.6257, 0.2232, 0.6221, 0.2234, 0.6245, 0.2181, 0.628, 0.2181, 0.628, 0.2234, 0.6245, 0.224, 0.631, 0.2191, 0.6342, 0.2191, 0.6342, 0.224, 0.631, 0.2248, 0.6398, 0.2205, 0.6427, 0.2205, 0.6427, 0.2248, 0.6398, 0.2257, 0.6486, 0.2219, 0.6511, 0.2219, 0.6511, 0.2257, 0.6486, 0.2263, 0.6551, 0.2229, 0.6573, 0.2229, 0.6573, 0.2263, 0.6551, 0.2265, 0.6574, 0.2233, 0.6596, 0.7174, 0.3985, 0.7142, 0.3964, 0.7144, 0.394, 0.7178, 0.3963, 0.7178, 0.3963, 0.7144, 0.394, 0.715, 0.3876, 0.7188, 0.3901, 0.7188, 0.3901, 0.715, 0.3876, 0.7158, 0.3787, 0.7202, 0.3816, 0.7202, 0.3816, 0.7158, 0.3787, 0.7167, 0.3699, 0.7215, 0.3731, 0.7215, 0.3731, 0.7167, 0.3699, 0.7173, 0.3634, 0.7226, 0.3669, 0.7226, 0.3669, 0.7173, 0.3634, 0.7175, 0.361, 0.7229, 0.3646, 0.2232, 0.6221, 0.2287, 0.62, 0.2288, 0.6225, 0.2234, 0.6245, 0.2234, 0.6245, 0.2288, 0.6225, 0.229, 0.6291, 0.224, 0.631, 0.224, 0.631, 0.229, 0.6291, 0.2293, 0.6381, 0.2248, 0.6398, 0.2248, 0.6398, 0.2293, 0.6381, 0.2296, 0.6472, 0.2257, 0.6486, 0.2257, 0.6486, 0.2296, 0.6472, 0.2298, 0.6538, 0.2263, 0.6551, 0.2263, 0.6551, 0.2298, 0.6538, 0.2299, 0.6562, 0.2265, 0.6574, 0.7142, 0.3964, 0.7108, 0.3951, 0.7109, 0.3927, 0.7144, 0.394, 0.7144, 0.394, 0.7109, 0.3927, 0.7111, 0.3861, 0.715, 0.3876, 0.715, 0.3876, 0.7111, 0.3861, 0.7114, 0.3771, 0.7158, 0.3787, 0.7158, 0.3787, 0.7114, 0.3771, 0.7116, 0.368, 0.7167, 0.3699, 0.7167, 0.3699, 0.7116, 0.368, 0.7119, 0.3614, 0.7173, 0.3634, 0.7173, 0.3634, 0.7119, 0.3614, 0.7119, 0.359, 0.7175, 0.361, 0.2287, 0.62, 0.2344, 0.6195, 0.2343, 0.622, 0.2288, 0.6225, 0.2288, 0.6225, 0.2343, 0.622, 0.2341, 0.6286, 0.229, 0.6291, 0.229, 0.6291, 0.2341, 0.6286, 0.2338, 0.6377, 0.2293, 0.6381, 0.2293, 0.6381, 0.2338, 0.6377, 0.2335, 0.6468, 0.2296, 0.6472, 0.2296, 0.6472, 0.2335, 0.6468, 0.2333, 0.6535, 0.2298, 0.6538, 0.2298, 0.6538, 0.2333, 0.6535, 0.2332, 0.6559, 0.2299, 0.6562, 0.7108, 0.3951, 0.7074, 0.3948, 0.7074, 0.3924, 0.7109, 0.3927, 0.7109, 0.3927, 0.7074, 0.3924, 0.7071, 0.3858, 0.7111, 0.3861, 0.7111, 0.3861, 0.7071, 0.3858, 0.7069, 0.3767, 0.7114, 0.3771, 0.7114, 0.3771, 0.7069, 0.3767, 0.7066, 0.3676, 0.7116, 0.368, 0.7116, 0.368, 0.7066, 0.3676, 0.7064, 0.3609, 0.7119, 0.3614, 0.7119, 0.3614, 0.7064, 0.3609, 0.7063, 0.3585, 0.7119, 0.359, 0.2344, 0.6195, 0.2399, 0.6206, 0.2397, 0.623, 0.2343, 0.622, 0.2343, 0.622, 0.2397, 0.623, 0.2391, 0.6296, 0.2341, 0.6286, 0.2341, 0.6286, 0.2391, 0.6296, 0.2383, 0.6386, 0.2338, 0.6377, 0.2338, 0.6377, 0.2383, 0.6386, 0.2374, 0.6476, 0.2335, 0.6468, 0.2335, 0.6468, 0.2374, 0.6476, 0.2368, 0.6541, 0.2333, 0.6535, 0.2333, 0.6535, 0.2368, 0.6541, 0.2366, 0.6565, 0.2332, 0.6559, 0.7074, 0.3948, 0.7041, 0.3955, 0.7039, 0.3931, 0.7074, 0.3924, 0.7074, 0.3924, 0.7039, 0.3931, 0.7032, 0.3865, 0.7071, 0.3858, 0.7071, 0.3858, 0.7032, 0.3865, 0.7024, 0.3775, 0.7069, 0.3767, 0.7069, 0.3767, 0.7024, 0.3775, 0.7016, 0.3685, 0.7066, 0.3676, 0.7066, 0.3676, 0.7016, 0.3685, 0.701, 0.3619, 0.7064, 0.3609, 0.7064, 0.3609, 0.701, 0.3619, 0.7007, 0.3595, 0.7063, 0.3585, 0.2399, 0.6206, 0.2454, 0.6231, 0.245, 0.6255, 0.2397, 0.623, 0.2397, 0.623, 0.245, 0.6255, 0.244, 0.6319, 0.2391, 0.6296, 0.2391, 0.6296, 0.244, 0.6319, 0.2426, 0.6406, 0.2383, 0.6386, 0.2383, 0.6386, 0.2426, 0.6406, 0.2412, 0.6494, 0.2374, 0.6476, 0.2374, 0.6476, 0.2412, 0.6494, 0.2402, 0.6557, 0.2368, 0.6541, 0.2368, 0.6541, 0.2402, 0.6557, 0.2398, 0.6581, 0.2366, 0.6565, 0.7041, 0.3955, 0.7008, 0.397, 0.7005, 0.3947, 0.7039, 0.3931, 0.7039, 0.3931, 0.7005, 0.3947, 0.6994, 0.3883, 0.7032, 0.3865, 0.7032, 0.3865, 0.6994, 0.3883, 0.6981, 0.3795, 0.7024, 0.3775, 0.7024, 0.3775, 0.6981, 0.3795, 0.6967, 0.3708, 0.7016, 0.3685, 0.7016, 0.3685, 0.6967, 0.3708, 0.6957, 0.3644, 0.701, 0.3619, 0.701, 0.3619, 0.6957, 0.3644, 0.6953, 0.3621, 0.7007, 0.3595, 0.2454, 0.6231, 0.2506, 0.6272, 0.25, 0.6294, 0.245, 0.6255, 0.245, 0.6255, 0.25, 0.6294, 0.2487, 0.6356, 0.244, 0.6319, 0.244, 0.6319, 0.2487, 0.6356, 0.2468, 0.6439, 0.2426, 0.6406, 0.2426, 0.6406, 0.2468, 0.6439, 0.2449, 0.6522, 0.2412, 0.6494, 0.2412, 0.6494, 0.2449, 0.6522, 0.2435, 0.6583, 0.2402, 0.6557, 0.2402, 0.6557, 0.2435, 0.6583, 0.243, 0.6605, 0.2398, 0.6581, 0.7008, 0.397, 0.6977, 0.3994, 0.6972, 0.3972, 0.7005, 0.3947, 0.7005, 0.3947, 0.6972, 0.3972, 0.6958, 0.3911, 0.6994, 0.3883, 0.6994, 0.3883, 0.6958, 0.3911, 0.6939, 0.3828, 0.6981, 0.3795, 0.6981, 0.3795, 0.6939, 0.3828, 0.692, 0.3745, 0.6967, 0.3708, 0.6967, 0.3708, 0.692, 0.3745, 0.6906, 0.3684, 0.6957, 0.3644, 0.6957, 0.3644, 0.6906, 0.3684, 0.6901, 0.3661, 0.6953, 0.3621, 0.2506, 0.6272, 0.2554, 0.6327, 0.2548, 0.6348, 0.25, 0.6294, 0.25, 0.6294, 0.2548, 0.6348, 0.253, 0.6405, 0.2487, 0.6356, 0.2487, 0.6356, 0.253, 0.6405, 0.2506, 0.6483, 0.2468, 0.6439, 0.2468, 0.6439, 0.2506, 0.6483, 0.2483, 0.6561, 0.2449, 0.6522, 0.2449, 0.6522, 0.2483, 0.6561, 0.2465, 0.6617, 0.2435, 0.6583, 0.2435, 0.6583, 0.2465, 0.6617, 0.2459, 0.6638, 0.243, 0.6605, 0.6977, 0.3994, 0.6948, 0.4027, 0.6942, 0.4007, 0.6972, 0.3972, 0.6972, 0.3972, 0.6942, 0.4007, 0.6924, 0.395, 0.6958, 0.3911, 0.6958, 0.3911, 0.6924, 0.395, 0.69, 0.3872, 0.6939, 0.3828, 0.6939, 0.3828, 0.69, 0.3872, 0.6876, 0.3794, 0.692, 0.3745, 0.692, 0.3745, 0.6876, 0.3794, 0.6859, 0.3737, 0.6906, 0.3684, 0.6906, 0.3684, 0.6859, 0.3737, 0.6853, 0.3716, 0.6901, 0.3661, 0.2554, 0.6327, 0.2599, 0.6395, 0.2591, 0.6414, 0.2548, 0.6348, 0.2548, 0.6348, 0.2591, 0.6414, 0.257, 0.6466, 0.253, 0.6405, 0.253, 0.6405, 0.257, 0.6466, 0.2542, 0.6537, 0.2506, 0.6483, 0.2506, 0.6483, 0.2542, 0.6537, 0.2514, 0.6608, 0.2483, 0.6561, 0.2483, 0.6561, 0.2514, 0.6608, 0.2493, 0.666, 0.2465, 0.6617, 0.2465, 0.6617, 0.2493, 0.666, 0.2486, 0.6679, 0.2459, 0.6638, 0.6948, 0.4027, 0.6921, 0.4068, 0.6914, 0.4049, 0.6942, 0.4007, 0.6942, 0.4007, 0.6914, 0.4049, 0.6893, 0.3998, 0.6924, 0.395, 0.6924, 0.395, 0.6893, 0.3998, 0.6864, 0.3927, 0.69, 0.3872, 0.69, 0.3872, 0.6864, 0.3927, 0.6836, 0.3856, 0.6876, 0.3794, 0.6876, 0.3794, 0.6836, 0.3856, 0.6815, 0.3804, 0.6859, 0.3737, 0.6859, 0.3737, 0.6815, 0.3804, 0.6808, 0.3785, 0.6853, 0.3716, 0.2599, 0.6395, 0.2639, 0.6476, 0.263, 0.6493, 0.2591, 0.6414, 0.2591, 0.6414, 0.263, 0.6493, 0.2606, 0.6539, 0.257, 0.6466, 0.257, 0.6466, 0.2606, 0.6539, 0.2574, 0.6602, 0.2542, 0.6537, 0.2542, 0.6537, 0.2574, 0.6602, 0.2542, 0.6665, 0.2514, 0.6608, 0.2514, 0.6608, 0.2542, 0.6665, 0.2518, 0.6711, 0.2493, 0.666, 0.2493, 0.666, 0.2518, 0.6711, 0.2509, 0.6727, 0.2486, 0.6679, 0.6921, 0.4068, 0.6897, 0.4117, 0.6889, 0.41, 0.6914, 0.4049, 0.6914, 0.4049, 0.6889, 0.41, 0.6865, 0.4054, 0.6893, 0.3998, 0.6893, 0.3998, 0.6865, 0.4054, 0.6833, 0.3991, 0.6864, 0.3927, 0.6864, 0.3927, 0.6833, 0.3991, 0.68, 0.3928, 0.6836, 0.3856, 0.6836, 0.3856, 0.68, 0.3928, 0.6777, 0.3882, 0.6815, 0.3804, 0.6815, 0.3804, 0.6777, 0.3882, 0.6768, 0.3865, 0.6808, 0.3785, 0.2639, 0.6476, 0.2673, 0.6567, 0.2663, 0.6581, 0.263, 0.6493, 0.263, 0.6493, 0.2663, 0.6581, 0.2637, 0.6621, 0.2606, 0.6539, 0.2606, 0.6539, 0.2637, 0.6621, 0.2601, 0.6675, 0.2574, 0.6602, 0.2574, 0.6602, 0.2601, 0.6675, 0.2566, 0.6728, 0.2542, 0.6665, 0.2542, 0.6665, 0.2566, 0.6728, 0.2539, 0.6768, 0.2518, 0.6711, 0.2518, 0.6711, 0.2539, 0.6768, 0.253, 0.6782, 0.2509, 0.6727, 0.6897, 0.4117, 0.6877, 0.4171, 0.6867, 0.4157, 0.6889, 0.41, 0.6889, 0.41, 0.6867, 0.4157, 0.6841, 0.4118, 0.6865, 0.4054, 0.6865, 0.4054, 0.6841, 0.4118, 0.6805, 0.4064, 0.6833, 0.3991, 0.6833, 0.3991, 0.6805, 0.4064, 0.6769, 0.401, 0.68, 0.3928, 0.68, 0.3928, 0.6769, 0.401, 0.6743, 0.3971, 0.6777, 0.3882, 0.6777, 0.3882, 0.6743, 0.3971, 0.6734, 0.3956, 0.6768, 0.3865, 0.9463, 0.5767, 0.9463, 0.587, 0.945, 0.588, 0.945, 0.578, 0.2663, 0.6581, 0.2691, 0.6679, 0.2662, 0.6711, 0.2637, 0.6621, 0.2637, 0.6621, 0.2662, 0.6711, 0.2624, 0.6755, 0.2601, 0.6675, 0.2601, 0.6675, 0.2624, 0.6755, 0.2585, 0.6799, 0.2566, 0.6728, 0.2566, 0.6728, 0.2585, 0.6799, 0.2557, 0.6831, 0.2539, 0.6768, 0.2539, 0.6768, 0.2557, 0.6831, 0.2547, 0.6842, 0.253, 0.6782, 0.6877, 0.4171, 0.686, 0.4232, 0.685, 0.422, 0.6867, 0.4157, 0.6867, 0.4157, 0.685, 0.422, 0.6821, 0.4188, 0.6841, 0.4118, 0.6841, 0.4118, 0.6821, 0.4188, 0.6783, 0.4144, 0.6805, 0.4064, 0.6805, 0.4064, 0.6783, 0.4144, 0.6744, 0.41, 0.6769, 0.401, 0.6769, 0.401, 0.6744, 0.41, 0.6716, 0.4068, 0.6743, 0.3971, 0.9477, 0.578, 0.9477, 0.588, 0.9463, 0.587, 0.9463, 0.5767, 0.9463, 0.587, 0.9463, 0.5979, 0.945, 0.5987, 0.945, 0.588, 0.2691, 0.6679, 0.2712, 0.6784, 0.2682, 0.6808, 0.2662, 0.6711, 0.2662, 0.6711, 0.2682, 0.6808, 0.2641, 0.6841, 0.2624, 0.6755, 0.2624, 0.6755, 0.2641, 0.6841, 0.26, 0.6874, 0.2585, 0.6799, 0.2585, 0.6799, 0.26, 0.6874, 0.2571, 0.6898, 0.2557, 0.6831, 0.6772, 0.8556, 0.6772, 0.8621, 0.6758, 0.8631, 0.6758, 0.8569, 0.6758, 0.8569, 0.6758, 0.8631, 0.6744, 0.8621, 0.6744, 0.8556, 0.685, 0.422, 0.6836, 0.4287, 0.6806, 0.4263, 0.6821, 0.4188, 0.6821, 0.4188, 0.6806, 0.4263, 0.6766, 0.423, 0.6783, 0.4144, 0.6783, 0.4144, 0.6766, 0.423, 0.6725, 0.4197, 0.6744, 0.41, 0.6744, 0.41, 0.6725, 0.4197, 0.6695, 0.4173, 0.6716, 0.4068, 0.9477, 0.588, 0.9477, 0.5987, 0.9463, 0.5979, 0.9463, 0.587, 0.9463, 0.5979, 0.9463, 0.6094, 0.945, 0.6098, 0.945, 0.5987, 0.2712, 0.6784, 0.2726, 0.6894, 0.2695, 0.691, 0.2682, 0.6808, 0.2682, 0.6808, 0.2695, 0.691, 0.2653, 0.6932, 0.2641, 0.6841, 0.2641, 0.6841, 0.2653, 0.6932, 0.2611, 0.6954, 0.26, 0.6874, 0.26, 0.6874, 0.2611, 0.6954, 0.258, 0.6969, 0.2571, 0.6898, 0.6772, 0.8621, 0.6771, 0.869, 0.6758, 0.8697, 0.6758, 0.8631, 0.6758, 0.8631, 0.6758, 0.8697, 0.6744, 0.869, 0.6744, 0.8621, 0.6836, 0.4287, 0.6827, 0.4359, 0.6796, 0.4343, 0.6806, 0.4263, 0.6806, 0.4263, 0.6796, 0.4343, 0.6754, 0.4321, 0.6766, 0.423, 0.6766, 0.423, 0.6754, 0.4321, 0.6712, 0.43, 0.6725, 0.4197, 0.6725, 0.4197, 0.6712, 0.43, 0.6681, 0.4284, 0.6695, 0.4173, 0.9477, 0.5987, 0.9477, 0.6098, 0.9463, 0.6094, 0.9463, 0.5979, 0.9463, 0.6094, 0.9463, 0.6211, 0.945, 0.6212, 0.945, 0.6098, 0.2726, 0.6894, 0.2733, 0.7008, 0.2701, 0.7016, 0.2695, 0.691, 0.2695, 0.691, 0.2701, 0.7016, 0.2659, 0.7026, 0.2653, 0.6932, 0.2653, 0.6932, 0.2659, 0.7026, 0.2616, 0.7036, 0.2611, 0.6954, 0.2611, 0.6954, 0.2616, 0.7036, 0.2584, 0.7043, 0.258, 0.6969, 0.6771, 0.869, 0.6771, 0.8762, 0.6758, 0.8767, 0.6758, 0.8697, 0.6758, 0.8697, 0.6758, 0.8767, 0.6744, 0.8762, 0.6744, 0.869, 0.6827, 0.4359, 0.6822, 0.4432, 0.6791, 0.4425, 0.6796, 0.4343, 0.6796, 0.4343, 0.6791, 0.4425, 0.6748, 0.4415, 0.6754, 0.4321, 0.6754, 0.4321, 0.6748, 0.4415, 0.6705, 0.4405, 0.6712, 0.43, 0.6712, 0.43, 0.6705, 0.4405, 0.6674, 0.4398, 0.6681, 0.4284, 0.9477, 0.6098, 0.9477, 0.6212, 0.9463, 0.6211, 0.9463, 0.6094, 0.9463, 0.6211, 0.9464, 0.6329, 0.945, 0.6327, 0.945, 0.6212, 0.2733, 0.7008, 0.2733, 0.7124, 0.2701, 0.7123, 0.2701, 0.7016, 0.2701, 0.7016, 0.2701, 0.7123, 0.2659, 0.7121, 0.2659, 0.7026, 0.2659, 0.7026, 0.2659, 0.7121, 0.2616, 0.7119, 0.2616, 0.7036, 0.2616, 0.7036, 0.2616, 0.7119, 0.2584, 0.7117, 0.2584, 0.7043, 0.6771, 0.8762, 0.6771, 0.8836, 0.6758, 0.8837, 0.6758, 0.8767, 0.6758, 0.8767, 0.6758, 0.8837, 0.6744, 0.8836, 0.6744, 0.8762, 0.6822, 0.4432, 0.6822, 0.4507, 0.6791, 0.4508, 0.6791, 0.4425, 0.6791, 0.4425, 0.6791, 0.4508, 0.6748, 0.451, 0.6748, 0.4415, 0.6748, 0.4415, 0.6748, 0.451, 0.6705, 0.4512, 0.6705, 0.4405, 0.6705, 0.4405, 0.6705, 0.4512, 0.6674, 0.4513, 0.6674, 0.4398, 0.9477, 0.6212, 0.9477, 0.6327, 0.9464, 0.6329, 0.9463, 0.6211, 0.9464, 0.6329, 0.9464, 0.6446, 0.945, 0.6441, 0.945, 0.6327, 0.2733, 0.7124, 0.2726, 0.724, 0.2695, 0.7229, 0.2701, 0.7123, 0.2701, 0.7123, 0.2695, 0.7229, 0.2653, 0.7216, 0.2659, 0.7121, 0.2659, 0.7121, 0.2653, 0.7216, 0.2611, 0.7202, 0.2616, 0.7119, 0.2616, 0.7119, 0.2611, 0.7202, 0.258, 0.7192, 0.2584, 0.7117, 0.6771, 0.8836, 0.6771, 0.891, 0.6758, 0.8908, 0.6758, 0.8837, 0.6758, 0.8837, 0.6758, 0.8908, 0.6744, 0.891, 0.6744, 0.8836, 0.6822, 0.4507, 0.6827, 0.4581, 0.6796, 0.4591, 0.6791, 0.4508, 0.6791, 0.4508, 0.6796, 0.4591, 0.6754, 0.4605, 0.6748, 0.451, 0.6748, 0.451, 0.6754, 0.4605, 0.6712, 0.4619, 0.6705, 0.4512, 0.6705, 0.4512, 0.6712, 0.4619, 0.6681, 0.4629, 0.6674, 0.4513, 0.9477, 0.6327, 0.9477, 0.6441, 0.9464, 0.6446, 0.9464, 0.6329, 0.9464, 0.6446, 0.9464, 0.656, 0.945, 0.6552, 0.945, 0.6441, 0.2726, 0.724, 0.2712, 0.7353, 0.2682, 0.7334, 0.2695, 0.7229, 0.2695, 0.7229, 0.2682, 0.7334, 0.2641, 0.7309, 0.2653, 0.7216, 0.2653, 0.7216, 0.2641, 0.7309, 0.26, 0.7283, 0.2611, 0.7202, 0.2611, 0.7202, 0.26, 0.7283, 0.2571, 0.7264, 0.258, 0.7192, 0.6771, 0.891, 0.6771, 0.8984, 0.6757, 0.8978, 0.6758, 0.8908, 0.6758, 0.8908, 0.6757, 0.8978, 0.6744, 0.8984, 0.6744, 0.891, 0.6827, 0.4581, 0.6836, 0.4654, 0.6806, 0.4672, 0.6796, 0.4591, 0.6796, 0.4591, 0.6806, 0.4672, 0.6766, 0.4698, 0.6754, 0.4605, 0.6754, 0.4605, 0.6766, 0.4698, 0.6725, 0.4723, 0.6712, 0.4619, 0.6712, 0.4619, 0.6725, 0.4723, 0.6695, 0.4742, 0.6681, 0.4629, 0.9477, 0.6441, 0.9478, 0.6552, 0.9464, 0.656, 0.9464, 0.6446, 0.9464, 0.656, 0.9464, 0.6669, 0.945, 0.6658, 0.945, 0.6552, 0.2712, 0.7353, 0.2691, 0.7461, 0.2662, 0.7435, 0.2682, 0.7334, 0.2682, 0.7334, 0.2662, 0.7435, 0.2624, 0.7398, 0.2641, 0.7309, 0.2641, 0.7309, 0.2624, 0.7398, 0.2585, 0.7361, 0.26, 0.7283, 0.26, 0.7283, 0.2585, 0.7361, 0.2557, 0.7334, 0.2571, 0.7264, 0.6771, 0.8984, 0.6771, 0.9055, 0.6757, 0.9047, 0.6757, 0.8978, 0.6757, 0.8978, 0.6757, 0.9047, 0.6744, 0.9055, 0.6744, 0.8984, 0.6836, 0.4654, 0.685, 0.4724, 0.6821, 0.4751, 0.6806, 0.4672, 0.6806, 0.4672, 0.6821, 0.4751, 0.6783, 0.4787, 0.6766, 0.4698, 0.6766, 0.4698, 0.6783, 0.4787, 0.6744, 0.4824, 0.6725, 0.4723, 0.6725, 0.4723, 0.6744, 0.4824, 0.6716, 0.4851, 0.6695, 0.4742, 0.9478, 0.6552, 0.9478, 0.6658, 0.9464, 0.6669, 0.9464, 0.656, 0.9464, 0.6669, 0.9464, 0.677, 0.9451, 0.6757, 0.945, 0.6658, 0.2691, 0.7461, 0.2663, 0.7564, 0.2637, 0.753, 0.2662, 0.7435, 0.2662, 0.7435, 0.2637, 0.753, 0.2601, 0.7482, 0.2624, 0.7398, 0.2624, 0.7398, 0.2601, 0.7482, 0.2566, 0.7435, 0.2585, 0.7361, 0.2585, 0.7361, 0.2566, 0.7435, 0.2539, 0.7401, 0.2557, 0.7334, 0.6771, 0.9055, 0.6771, 0.9123, 0.6757, 0.9112, 0.6757, 0.9047, 0.6757, 0.9047, 0.6757, 0.9112, 0.6744, 0.9123, 0.6744, 0.9055, 0.685, 0.4724, 0.6867, 0.479, 0.6841, 0.4825, 0.6821, 0.4751, 0.6821, 0.4751, 0.6841, 0.4825, 0.6805, 0.4872, 0.6783, 0.4787, 0.6783, 0.4787, 0.6805, 0.4872, 0.6769, 0.4919, 0.6744, 0.4824, 0.6744, 0.4824, 0.6769, 0.4919, 0.6743, 0.4953, 0.6716, 0.4851, 0.9478, 0.6658, 0.9478, 0.6757, 0.9464, 0.677, 0.9464, 0.6669, 0.2673, 0.7577, 0.2639, 0.7674, 0.263, 0.7659, 0.2663, 0.7564, 0.2663, 0.7564, 0.263, 0.7659, 0.2606, 0.7617, 0.2637, 0.753, 0.2637, 0.753, 0.2606, 0.7617, 0.2574, 0.756, 0.2601, 0.7482, 0.2601, 0.7482, 0.2574, 0.756, 0.2542, 0.7503, 0.2566, 0.7435, 0.2566, 0.7435, 0.2542, 0.7503, 0.2518, 0.7462, 0.2539, 0.7401, 0.6771, 0.9123, 0.6771, 0.9186, 0.6757, 0.9172, 0.6757, 0.9112, 0.6757, 0.9112, 0.6757, 0.9172, 0.6743, 0.9186, 0.6744, 0.9123, 0.6867, 0.479, 0.6889, 0.4851, 0.6865, 0.4893, 0.6841, 0.4825, 0.6841, 0.4825, 0.6865, 0.4893, 0.6833, 0.495, 0.6805, 0.4872, 0.6805, 0.4872, 0.6833, 0.495, 0.68, 0.5007, 0.6769, 0.4919, 0.6769, 0.4919, 0.68, 0.5007, 0.6777, 0.5048, 0.6743, 0.4953, 0.6743, 0.4953, 0.6777, 0.5048, 0.6768, 0.5063, 0.6734, 0.4966, 0.2639, 0.7674, 0.2599, 0.7762, 0.2591, 0.7744, 0.263, 0.7659, 0.263, 0.7659, 0.2591, 0.7744, 0.257, 0.7696, 0.2606, 0.7617, 0.2606, 0.7617, 0.257, 0.7696, 0.2542, 0.7631, 0.2574, 0.756, 0.2574, 0.756, 0.2542, 0.7631, 0.2514, 0.7565, 0.2542, 0.7503, 0.2542, 0.7503, 0.2514, 0.7565, 0.2493, 0.7517, 0.2518, 0.7462, 0.2518, 0.7462, 0.2493, 0.7517, 0.2486, 0.7499, 0.2509, 0.7446, 0.6897, 0.4836, 0.6921, 0.4888, 0.6914, 0.4906, 0.6889, 0.4851, 0.6889, 0.4851, 0.6914, 0.4906, 0.6893, 0.4954, 0.6865, 0.4893, 0.6865, 0.4893, 0.6893, 0.4954, 0.6864, 0.502, 0.6833, 0.495, 0.6833, 0.495, 0.6864, 0.502, 0.6836, 0.5086, 0.68, 0.5007, 0.68, 0.5007, 0.6836, 0.5086, 0.6815, 0.5134, 0.6777, 0.5048, 0.6777, 0.5048, 0.6815, 0.5134, 0.6808, 0.5151, 0.6768, 0.5063, 0.2599, 0.7762, 0.2554, 0.7838, 0.2548, 0.7819, 0.2591, 0.7744, 0.2591, 0.7744, 0.2548, 0.7819, 0.253, 0.7765, 0.257, 0.7696, 0.257, 0.7696, 0.253, 0.7765, 0.2506, 0.7692, 0.2542, 0.7631, 0.2542, 0.7631, 0.2506, 0.7692, 0.2483, 0.7618, 0.2514, 0.7565, 0.2514, 0.7565, 0.2483, 0.7618, 0.2465, 0.7565, 0.2493, 0.7517, 0.2493, 0.7517, 0.2465, 0.7565, 0.2459, 0.7545, 0.2486, 0.7499, 0.6921, 0.4888, 0.6948, 0.4934, 0.6942, 0.4954, 0.6914, 0.4906, 0.6914, 0.4906, 0.6942, 0.4954, 0.6924, 0.5008, 0.6893, 0.4954, 0.6893, 0.4954, 0.6924, 0.5008, 0.69, 0.5081, 0.6864, 0.502, 0.6864, 0.502, 0.69, 0.5081, 0.6876, 0.5154, 0.6836, 0.5086, 0.6836, 0.5086, 0.6876, 0.5154, 0.6859, 0.5208, 0.6815, 0.5134, 0.6815, 0.5134, 0.6859, 0.5208, 0.6853, 0.5228, 0.6808, 0.5151, 0.2554, 0.7838, 0.2506, 0.7902, 0.25, 0.7881, 0.2548, 0.7819, 0.2548, 0.7819, 0.25, 0.7881, 0.2487, 0.7823, 0.253, 0.7765, 0.253, 0.7765, 0.2487, 0.7823, 0.2468, 0.7743, 0.2506, 0.7692, 0.2506, 0.7692, 0.2468, 0.7743, 0.2449, 0.7663, 0.2483, 0.7618, 0.2483, 0.7618, 0.2449, 0.7663, 0.2435, 0.7605, 0.2465, 0.7565, 0.2465, 0.7565, 0.2435, 0.7605, 0.243, 0.7583, 0.2459, 0.7545, 0.6948, 0.4934, 0.6977, 0.4973, 0.6972, 0.4994, 0.6942, 0.4954, 0.6942, 0.4954, 0.6972, 0.4994, 0.6958, 0.5052, 0.6924, 0.5008, 0.6924, 0.5008, 0.6958, 0.5052, 0.6939, 0.5132, 0.69, 0.5081, 0.69, 0.5081, 0.6939, 0.5132, 0.692, 0.5212, 0.6876, 0.5154, 0.6876, 0.5154, 0.692, 0.5212, 0.6906, 0.527, 0.6859, 0.5208, 0.6859, 0.5208, 0.6906, 0.527, 0.6901, 0.5292, 0.6853, 0.5228, 0.2506, 0.7902, 0.2454, 0.7952, 0.245, 0.793, 0.25, 0.7881, 0.25, 0.7881, 0.245, 0.793, 0.244, 0.7868, 0.2487, 0.7823, 0.2487, 0.7823, 0.244, 0.7868, 0.2426, 0.7783, 0.2468, 0.7743, 0.2468, 0.7743, 0.2426, 0.7783, 0.2412, 0.7698, 0.2449, 0.7663, 0.2449, 0.7663, 0.2412, 0.7698, 0.2402, 0.7636, 0.2435, 0.7605, 0.2435, 0.7605, 0.2402, 0.7636, 0.2398, 0.7613, 0.243, 0.7583, 0.6977, 0.4973, 0.7008, 0.5003, 0.7005, 0.5026, 0.6972, 0.4994, 0.6972, 0.4994, 0.7005, 0.5026, 0.6994, 0.5088, 0.6958, 0.5052, 0.6958, 0.5052, 0.6994, 0.5088, 0.6981, 0.5172, 0.6939, 0.5132, 0.6939, 0.5132, 0.6981, 0.5172, 0.6967, 0.5257, 0.692, 0.5212, 0.692, 0.5212, 0.6967, 0.5257, 0.6957, 0.5319, 0.6906, 0.527, 0.6906, 0.527, 0.6957, 0.5319, 0.6953, 0.5342, 0.6901, 0.5292, 0.2454, 0.7952, 0.2399, 0.7988, 0.2397, 0.7965, 0.245, 0.793, 0.245, 0.793, 0.2397, 0.7965, 0.2391, 0.79, 0.244, 0.7868, 0.244, 0.7868, 0.2391, 0.79, 0.2383, 0.7812, 0.2426, 0.7783, 0.2426, 0.7783, 0.2383, 0.7812, 0.2374, 0.7723, 0.2412, 0.7698, 0.2412, 0.7698, 0.2374, 0.7723, 0.2368, 0.7659, 0.2402, 0.7636, 0.2402, 0.7636, 0.2368, 0.7659, 0.2366, 0.7635, 0.2398, 0.7613, 0.7008, 0.5003, 0.7041, 0.5024, 0.7039, 0.5048, 0.7005, 0.5026, 0.7005, 0.5026, 0.7039, 0.5048, 0.7032, 0.5113, 0.6994, 0.5088, 0.6994, 0.5088, 0.7032, 0.5113, 0.7024, 0.5201, 0.6981, 0.5172, 0.6981, 0.5172, 0.7024, 0.5201, 0.7016, 0.5289, 0.6967, 0.5257, 0.6967, 0.5257, 0.7016, 0.5289, 0.701, 0.5354, 0.6957, 0.5319, 0.6957, 0.5319, 0.701, 0.5354, 0.7007, 0.5378, 0.6953, 0.5342, 0.2399, 0.7988, 0.2344, 0.8009, 0.2343, 0.7985, 0.2397, 0.7965, 0.2397, 0.7965, 0.2343, 0.7985, 0.2341, 0.7919, 0.2391, 0.79, 0.2391, 0.79, 0.2341, 0.7919, 0.2338, 0.7828, 0.2383, 0.7812, 0.2383, 0.7812, 0.2338, 0.7828, 0.2335, 0.7738, 0.2374, 0.7723, 0.2374, 0.7723, 0.2335, 0.7738, 0.2333, 0.7672, 0.2368, 0.7659, 0.2368, 0.7659, 0.2333, 0.7672, 0.2332, 0.7647, 0.2366, 0.7635, 0.7041, 0.5024, 0.7074, 0.5037, 0.7074, 0.5061, 0.7039, 0.5048, 0.7039, 0.5048, 0.7074, 0.5061, 0.7071, 0.5127, 0.7032, 0.5113, 0.7032, 0.5113, 0.7071, 0.5127, 0.7069, 0.5218, 0.7024, 0.5201, 0.7024, 0.5201, 0.7069, 0.5218, 0.7066, 0.5308, 0.7016, 0.5289, 0.7016, 0.5289, 0.7066, 0.5308, 0.7064, 0.5374, 0.701, 0.5354, 0.701, 0.5354, 0.7064, 0.5374, 0.7063, 0.5398, 0.7007, 0.5378, 0.2344, 0.8009, 0.2287, 0.8014, 0.2288, 0.799, 0.2343, 0.7985, 0.2343, 0.7985, 0.2288, 0.799, 0.229, 0.7923, 0.2341, 0.7919, 0.2341, 0.7919, 0.229, 0.7923, 0.2293, 0.7832, 0.2338, 0.7828, 0.2338, 0.7828, 0.2293, 0.7832, 0.2296, 0.7741, 0.2335, 0.7738, 0.2335, 0.7738, 0.2296, 0.7741, 0.2298, 0.7675, 0.2333, 0.7672, 0.2333, 0.7672, 0.2298, 0.7675, 0.2299, 0.765, 0.2332, 0.7647, 0.7074, 0.5037, 0.7108, 0.504, 0.7109, 0.5064, 0.7074, 0.5061, 0.7074, 0.5061, 0.7109, 0.5064, 0.7111, 0.5131, 0.7071, 0.5127, 0.7071, 0.5127, 0.7111, 0.5131, 0.7114, 0.5222, 0.7069, 0.5218, 0.7069, 0.5218, 0.7114, 0.5222, 0.7116, 0.5313, 0.7066, 0.5308, 0.7066, 0.5308, 0.7116, 0.5313, 0.7119, 0.5379, 0.7064, 0.5374, 0.7064, 0.5374, 0.7119, 0.5379, 0.7119, 0.5403, 0.7063, 0.5398, 0.3772, 0.7637, 0.3772, 0.5802, 0.3799, 0.5802, 0.3799, 0.7637, 0.3799, 0.7637, 0.3799, 0.5802, 0.3825, 0.5802, 0.3825, 0.7637, 0.3825, 0.7637, 0.3825, 0.5802, 0.385, 0.5802, 0.385, 0.7637, 0.385, 0.7637, 0.385, 0.5802, 0.3871, 0.5802, 0.3871, 0.7637, 0.3871, 0.7637, 0.3871, 0.5802, 0.3888, 0.5802, 0.3888, 0.7637, 0.7867, 0.5405, 0.7867, 0.3585, 0.7882, 0.3586, 0.7882, 0.5407, 0.7882, 0.5407, 0.7882, 0.3586, 0.7898, 0.3587, 0.7898, 0.5408, 0.7898, 0.5408, 0.7898, 0.3587, 0.7915, 0.3587, 0.7915, 0.5408, 0.7915, 0.5408, 0.7915, 0.3587, 0.7932, 0.3587, 0.7932, 0.5408, 0.7932, 0.5408, 0.7932, 0.3587, 0.7948, 0.3586, 0.7948, 0.5407, 0.7948, 0.5407, 0.7948, 0.3586, 0.7962, 0.3585, 0.7962, 0.5405, 0.3655, 0.5443, 0.3655, 0.3608, 0.3672, 0.3608, 0.3672, 0.5443, 0.3672, 0.5443, 0.3672, 0.3608, 0.3693, 0.3608, 0.3693, 0.5443, 0.3693, 0.5443, 0.3693, 0.3608, 0.3718, 0.3608, 0.3718, 0.5443, 0.3718, 0.5443, 0.3718, 0.3608, 0.3744, 0.3608, 0.3744, 0.5443, 0.3744, 0.5443, 0.3744, 0.3608, 0.3771, 0.3608, 0.3771, 0.5443, 0.3771, 0.5443, 0.3771, 0.3608, 0.3799, 0.3608, 0.3799, 0.5443, 0.3799, 0.5443, 0.3799, 0.3608, 0.3825, 0.3608, 0.3825, 0.5443, 0.3825, 0.5443, 0.3825, 0.3608, 0.385, 0.3608, 0.385, 0.5443, 0.385, 0.5443, 0.385, 0.3608, 0.3871, 0.3608, 0.3871, 0.5443, 0.3871, 0.5443, 0.3871, 0.3608, 0.3888, 0.3608, 0.3888, 0.5443, 0.7413, 0.7583, 0.7413, 0.5762, 0.7428, 0.5764, 0.7428, 0.7584, 0.7428, 0.7584, 0.7428, 0.5764, 0.7444, 0.5765, 0.7444, 0.7585, 0.7444, 0.7585, 0.7444, 0.5765, 0.7461, 0.5765, 0.7461, 0.7586, 0.7461, 0.7586, 0.7461, 0.5765, 0.7478, 0.5765, 0.7478, 0.7585, 0.7478, 0.7585, 0.7478, 0.5765, 0.7494, 0.5764, 0.7494, 0.7584, 0.7494, 0.7584, 0.7494, 0.5764, 0.7508, 0.5762, 0.7508, 0.7583, 0.3655, 0.7637, 0.3655, 0.5802, 0.3672, 0.5802, 0.3672, 0.7637, 0.3672, 0.7637, 0.3672, 0.5802, 0.3693, 0.5802, 0.3693, 0.7637, 0.3693, 0.7637, 0.3693, 0.5802, 0.3718, 0.5802, 0.3718, 0.7637, 0.6805, 0.2819, 0.6805, 0.2846, 0.6802, 0.2874, 0.6795, 0.29, 0.6786, 0.2924, 0.6774, 0.2944, 0.676, 0.2961, 0.6745, 0.2973, 0.6728, 0.298, 0.6711, 0.2982, 0.6695, 0.2978, 0.6679, 0.2969, 0.6665, 0.2955, 0.6653, 0.2937, 0.6644, 0.2915, 0.6637, 0.289, 0.6634, 0.2864, 0.6634, 0.2836, 0.6637, 0.2809, 0.6644, 0.2783, 0.6653, 0.2759, 0.6665, 0.2738, 0.6679, 0.2722, 0.6695, 0.271, 0.6711, 0.2703, 0.6728, 0.2701, 0.6745, 0.2705, 0.676, 0.2714, 0.6774, 0.2727, 0.6786, 0.2746, 0.6795, 0.2768, 0.6802, 0.2792, 0.3718, 0.7637, 0.3718, 0.5802, 0.3744, 0.5802, 0.3744, 0.7637, 0.3744, 0.7637, 0.3744, 0.5802, 0.3772, 0.5802, 0.3772, 0.7637, 0.7164, 0.2846, 0.7164, 0.2819, 0.7167, 0.2792, 0.7174, 0.2768, 0.7183, 0.2746, 0.7195, 0.2727, 0.7209, 0.2714, 0.7224, 0.2705, 0.7241, 0.2701, 0.7258, 0.2703, 0.7274, 0.271, 0.729, 0.2722, 0.7304, 0.2738, 0.7316, 0.2759, 0.7325, 0.2783, 0.7331, 0.2809, 0.7335, 0.2836, 0.7335, 0.2864, 0.7331, 0.289, 0.7325, 0.2915, 0.7316, 0.2937, 0.7304, 0.2955, 0.729, 0.2969, 0.7274, 0.2978, 0.7258, 0.2982, 0.7241, 0.298, 0.7224, 0.2973, 0.7209, 0.2961, 0.7195, 0.2944, 0.7183, 0.2924, 0.7174, 0.29, 0.7167, 0.2874, 0.8945, 0.3135, 0.8351, 0.3135, 0.8351, 0.2051, 0.8945, 0.2051, 0.411, 0.9515, 0.3511, 0.9515, 0.3511, 0.8067, 0.411, 0.8067, 0.5548, 0.964, 0.4953, 0.964, 0.4953, 0.8556, 0.5548, 0.8556, 0.9122, 0.7639, 0.9722, 0.7639, 0.9722, 0.9086, 0.9122, 0.9086, 0.1264, 0.8223, 0.1264, 0.9671, 0.01794, 0.9671, 0.01794, 0.8223, 0.2982, 0.8373, 0.2982, 0.9821, 0.1898, 0.9821, 0.1898, 0.8373])
me_cone.use_paint_bone_selection = False
me_cone.use_paint_mask = True
me_cone.update()

# ---- objects
ob_cone = bpy.data.objects.new('Cone', me_cone)

# ---- transforms, parenting, visibility, modifiers, constraints
ob_cone.location = (-0.02944, -0.03349, 1.195)
ob_cone.scale = (0.6339, 0.8276, 0.4647)
ob_cone.lock_rotation = (True, True, True)
_m = ob_cone.modifiers.new('Auto Smooth', 'NODES')
_m.node_group = ng_auto_smooth
_gi = [s.identifier for s in ng_auto_smooth.interface.items_tree if s.item_type == 'SOCKET' and s.in_out == 'INPUT']
_m[_gi[1]] = 0.5236  # Angle

# ---- collection membership
col_collection.objects.link(ob_cone)

# ---- scene / render settings (as saved in the file)
scene.frame_start = 1; scene.frame_end = 250; scene.frame_set(49)
scene.render.engine = 'BLENDER_EEVEE_NEXT'
scene.cycles.sampling_pattern = 'TABULATED_SOBOL'
scene.view_settings.view_transform = 'Filmic'
bpy.context.view_layer.update()

# ---- added for rendering (the .blend has no active camera and no usable light): camera, sun
cam_auto = bpy.data.cameras.new('AutoCamera')
cam_auto.lens = 50.0
cam_auto.sensor_width = 36.0
cam_auto.clip_end = 1000.0
ob_auto_camera = bpy.data.objects.new('AutoCamera', cam_auto)
scene.collection.objects.link(ob_auto_camera)
ob_auto_camera.location = (3.59837, -4.38686, 3.66221)
ob_auto_camera.rotation_euler = (1.09748, -7.21219e-08, 0.694738)
scene.camera = ob_auto_camera
light_auto_sun = bpy.data.lights.new('AutoSun', 'SUN')
light_auto_sun.energy = 3.0
light_auto_sun.angle = 0.0523599
ob_auto_sun = bpy.data.objects.new('AutoSun', light_auto_sun)
scene.collection.objects.link(ob_auto_sun)
ob_auto_sun.rotation_euler = (0.872665, 0.174533, 0.523599)
bpy.context.view_layer.update()
